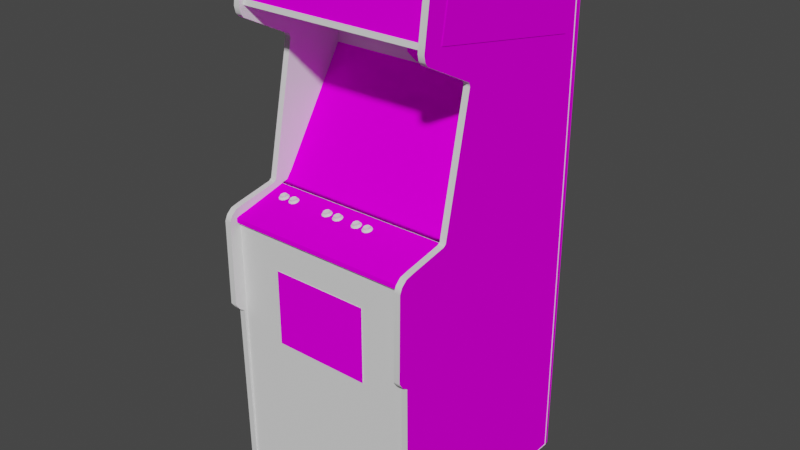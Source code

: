 # Source: wotw.blend  (saved by Blender 2.93.20; exported with 4.5.12 LTS)
import bpy
from mathutils import Matrix  # noqa: F401  (used for matrix-valued properties, if any)

bpy.ops.wm.read_factory_settings(use_empty=True)
scene = bpy.context.scene
scene.name = 'Scene'

# ---- images (referenced by path relative to the original .blend; pixels are not part of the script)
import os
ASSET_DIR = os.environ.get("B2B_ASSET_DIR", "")  # directory of the original .blend (textures are referenced by path, not embedded)
HERE = os.path.dirname(os.path.abspath(__file__))  # packed textures are extracted next to this script under _unpacked/

def load_image(name, relpath, width, height, colorspace="sRGB"):
    """Load a texture the original file referenced (path relative to the .blend, or extracted next to this script)."""
    p = next((c for c in (os.path.join(HERE, relpath), os.path.join(ASSET_DIR, relpath)) if relpath and os.path.exists(c)), "")
    if p:
        img = bpy.data.images.load(p, check_existing=True)
        img.name = name
    else:  # same state as the original file: an image datablock whose file is absent (Cycles renders it pink)
        img = bpy.data.images.new(name, width, height)
        img.source = "FILE"
        img.filepath = "//" + (relpath or name)
    img.colorspace_settings.name = colorspace
    return img
img_01wotwmarqueemap_tiff = load_image('01wotwmarqueemap.TIFF', '01wotwmarqueemap.TIFF', 1024, 1024, 'sRGB')
img_02wotwscreen_tiff = load_image('02wotwscreen.TIFF', '02wotwscreen.TIFF', 1024, 1024, 'sRGB')
img_wotwbezelmap_tiff = load_image('wotwbezelmap.TIFF', 'wotwbezelmap.TIFF', 1024, 1024, 'sRGB')
img_wotwsideartmap_tiff = load_image('wotwsideartmap.TIFF', 'wotwsideartmap.TIFF', 1024, 1024, 'sRGB')
img_wotwcpomap_tiff = load_image('wotwcpomap.TIFF', 'wotwcpomap.TIFF', 1024, 1024, 'sRGB')

# ---- materials (node trees are filled in below, after node groups)
mat_01wotwmarquee = bpy.data.materials.new('01wotwmarquee')
mat_01wotwmarquee.use_transparent_shadow = False
mat_01wotwmarquee.roughness = 0.8807
mat_01wotwmarquee.specular_intensity = 0.0
mat_02wotwscreen = bpy.data.materials.new('02wotwscreen')
mat_02wotwscreen.use_transparent_shadow = False
mat_02wotwscreen.roughness = 0.8807
mat_02wotwscreen.specular_intensity = 0.0
mat_wotwbezel = bpy.data.materials.new('wotwbezel')
mat_wotwbezel.use_transparent_shadow = False
mat_wotwbezel.roughness = 0.8807
mat_wotwbezel.specular_intensity = 0.0
mat_wotwblack = bpy.data.materials.new('wotwblack')
mat_wotwblack.use_transparent_shadow = False
mat_wotwblack.roughness = 0.8807
mat_wotwblack.specular_intensity = 0.0
mat_wotwsideart = bpy.data.materials.new('wotwsideart')
mat_wotwsideart.use_transparent_shadow = False
mat_wotwsideart.roughness = 0.8807
mat_wotwsideart.specular_intensity = 0.0
mat_wotwshinyblack = bpy.data.materials.new('wotwshinyblack')
mat_wotwshinyblack.use_transparent_shadow = False
mat_wotwshinyblack.roughness = 0.8807
mat_wotwshinyblack.specular_intensity = 0.6275
mat_wotwshinywhite = bpy.data.materials.new('wotwshinywhite')
mat_wotwshinywhite.use_transparent_shadow = False
mat_wotwshinywhite.roughness = 0.7615
mat_wotwshinywhite.specular_intensity = 0.6588
mat_wotwcpo = bpy.data.materials.new('wotwcpo')
mat_wotwcpo.use_transparent_shadow = False
mat_wotwcpo.roughness = 0.8807
mat_wotwcpo.specular_intensity = 0.0

# ---- node groups
ng_auto_smooth = bpy.data.node_groups.new('Auto Smooth', 'GeometryNodeTree')
_s = ng_auto_smooth.interface.new_socket(name='Geometry', in_out='OUTPUT', socket_type='NodeSocketGeometry')
_s = ng_auto_smooth.interface.new_socket(name='Geometry', in_out='INPUT', socket_type='NodeSocketGeometry')
_s = ng_auto_smooth.interface.new_socket(name='Angle', in_out='INPUT', socket_type='NodeSocketFloat')
_s.subtype = 'ANGLE'
_s.min_value = 0.0
_s.max_value = 3.142
ng_auto_smooth.is_modifier = True
_N = ng_auto_smooth.nodes; _L = ng_auto_smooth.links
n0 = _N.new('NodeGroupOutput'); n0.name = 'Group Output'; n0.location = (480, -100)
n1 = _N.new('NodeGroupInput'); n1.name = 'Group Input'; n1.location = (-420, -300)
n2 = _N.new('NodeGroupInput'); n2.name = 'Group Input.001'; n2.location = (-60, -100)
n3 = _N.new('GeometryNodeSetShadeSmooth'); n3.name = 'Set Shade Smooth'; n3.location = (120, -100)
n3.domain = 'EDGE'
n4 = _N.new('GeometryNodeSetShadeSmooth'); n4.name = 'Set Shade Smooth.001'; n4.location = (300, -100)
n5 = _N.new('GeometryNodeInputMeshEdgeAngle'); n5.name = 'Edge Angle'; n5.location = (-420, -220)
n6 = _N.new('GeometryNodeInputEdgeSmooth'); n6.name = 'Is Edge Smooth'; n6.location = (-60, -160)
n7 = _N.new('GeometryNodeInputShadeSmooth'); n7.name = 'Is Face Smooth'; n7.location = (-240, -340)
n8 = _N.new('FunctionNodeBooleanMath'); n8.name = 'Boolean Math'; n8.location = (-60, -220)
n9 = _N.new('FunctionNodeCompare'); n9.name = 'Compare'; n9.location = (-240, -180)
n9.operation = 'LESS_EQUAL'
_L.new(n5.outputs[0], n9.inputs[0])
_L.new(n4.outputs[0], n0.inputs[0])
_L.new(n1.outputs[1], n9.inputs[1])
_L.new(n9.outputs[0], n8.inputs[0])
_L.new(n7.outputs[0], n8.inputs[1])
_L.new(n2.outputs[0], n3.inputs[0])
_L.new(n6.outputs[0], n3.inputs[1])
_L.new(n3.outputs[0], n4.inputs[0])
_L.new(n8.outputs[0], n3.inputs[2])
n0.is_active_output = True

# ---- material node trees
mat_01wotwmarquee.use_nodes = True; mat_01wotwmarquee.node_tree.nodes.clear()
_N = mat_01wotwmarquee.node_tree.nodes; _L = mat_01wotwmarquee.node_tree.links
n0 = _N.new('ShaderNodeBsdfPrincipled'); n0.name = 'Principled BSDF'; n0.location = (10, 300)
n0.distribution = 'GGX'
n0.subsurface_method = 'BURLEY'
n0.inputs[2].default_value = 0.8807
n0.inputs[3].default_value = 1.45
n0.inputs[13].default_value = 0.0
n0.inputs[27].default_value = (0.0, 0.0, 0.0, 1.0)
n0.inputs[28].default_value = 1.0
n1 = _N.new('ShaderNodeOutputMaterial'); n1.name = 'Material Output'; n1.location = (300, 300)
n2 = _N.new('ShaderNodeTexImage'); n2.name = 'Image Texture'; n2.location = (-300, 600)
n2.image = img_01wotwmarqueemap_tiff
_L.new(n0.outputs[0], n1.inputs[0])
_L.new(n2.outputs[0], n0.inputs[0])
n1.is_active_output = True
mat_02wotwscreen.use_nodes = True; mat_02wotwscreen.node_tree.nodes.clear()
_N = mat_02wotwscreen.node_tree.nodes; _L = mat_02wotwscreen.node_tree.links
n0 = _N.new('ShaderNodeBsdfPrincipled'); n0.name = 'Principled BSDF'; n0.location = (10, 300)
n0.distribution = 'GGX'
n0.subsurface_method = 'BURLEY'
n0.inputs[2].default_value = 0.8807
n0.inputs[3].default_value = 1.45
n0.inputs[13].default_value = 0.0
n0.inputs[27].default_value = (0.0, 0.0, 0.0, 1.0)
n0.inputs[28].default_value = 1.0
n1 = _N.new('ShaderNodeOutputMaterial'); n1.name = 'Material Output'; n1.location = (300, 300)
n2 = _N.new('ShaderNodeTexImage'); n2.name = 'Image Texture'; n2.location = (-300, 600)
n2.image = img_02wotwscreen_tiff
_L.new(n0.outputs[0], n1.inputs[0])
_L.new(n2.outputs[0], n0.inputs[0])
n1.is_active_output = True
mat_wotwbezel.use_nodes = True; mat_wotwbezel.node_tree.nodes.clear()
_N = mat_wotwbezel.node_tree.nodes; _L = mat_wotwbezel.node_tree.links
n0 = _N.new('ShaderNodeBsdfPrincipled'); n0.name = 'Principled BSDF'; n0.location = (10, 300)
n0.distribution = 'GGX'
n0.subsurface_method = 'BURLEY'
n0.inputs[2].default_value = 0.8807
n0.inputs[3].default_value = 1.45
n0.inputs[13].default_value = 0.0
n0.inputs[27].default_value = (0.0, 0.0, 0.0, 1.0)
n0.inputs[28].default_value = 1.0
n1 = _N.new('ShaderNodeOutputMaterial'); n1.name = 'Material Output'; n1.location = (300, 300)
n2 = _N.new('ShaderNodeTexImage'); n2.name = 'Image Texture'; n2.location = (-300, 600)
n2.image = img_wotwbezelmap_tiff
_L.new(n0.outputs[0], n1.inputs[0])
_L.new(n2.outputs[0], n0.inputs[0])
n1.is_active_output = True
mat_wotwblack.use_nodes = True; mat_wotwblack.node_tree.nodes.clear()
_N = mat_wotwblack.node_tree.nodes; _L = mat_wotwblack.node_tree.links
n0 = _N.new('ShaderNodeBsdfPrincipled'); n0.name = 'Principled BSDF'; n0.location = (10, 300)
n0.distribution = 'GGX'
n0.subsurface_method = 'BURLEY'
n0.inputs[2].default_value = 0.8807
n0.inputs[3].default_value = 1.45
n0.inputs[13].default_value = 0.0
n0.inputs[27].default_value = (0.0, 0.0, 0.0, 1.0)
n0.inputs[28].default_value = 1.0
n1 = _N.new('ShaderNodeOutputMaterial'); n1.name = 'Material Output'; n1.location = (300, 300)
_L.new(n0.outputs[0], n1.inputs[0])
n1.is_active_output = True
mat_wotwsideart.use_nodes = True; mat_wotwsideart.node_tree.nodes.clear()
_N = mat_wotwsideart.node_tree.nodes; _L = mat_wotwsideart.node_tree.links
n0 = _N.new('ShaderNodeBsdfPrincipled'); n0.name = 'Principled BSDF'; n0.location = (10, 300)
n0.distribution = 'GGX'
n0.subsurface_method = 'BURLEY'
n0.inputs[2].default_value = 0.8807
n0.inputs[3].default_value = 1.45
n0.inputs[13].default_value = 0.0
n0.inputs[27].default_value = (0.0, 0.0, 0.0, 1.0)
n0.inputs[28].default_value = 1.0
n1 = _N.new('ShaderNodeOutputMaterial'); n1.name = 'Material Output'; n1.location = (300, 300)
n2 = _N.new('ShaderNodeTexImage'); n2.name = 'Image Texture'; n2.location = (-300, 600)
n2.image = img_wotwsideartmap_tiff
_L.new(n0.outputs[0], n1.inputs[0])
_L.new(n2.outputs[0], n0.inputs[0])
n1.is_active_output = True
mat_wotwshinyblack.use_nodes = True; mat_wotwshinyblack.node_tree.nodes.clear()
_N = mat_wotwshinyblack.node_tree.nodes; _L = mat_wotwshinyblack.node_tree.links
n0 = _N.new('ShaderNodeBsdfPrincipled'); n0.name = 'Principled BSDF'; n0.location = (10, 300)
n0.distribution = 'GGX'
n0.subsurface_method = 'BURLEY'
n0.inputs[2].default_value = 0.8807
n0.inputs[3].default_value = 1.45
n0.inputs[13].default_value = 0.6275
n0.inputs[27].default_value = (0.0, 0.0, 0.0, 1.0)
n0.inputs[28].default_value = 1.0
n1 = _N.new('ShaderNodeOutputMaterial'); n1.name = 'Material Output'; n1.location = (300, 300)
_L.new(n0.outputs[0], n1.inputs[0])
n1.is_active_output = True
mat_wotwshinywhite.use_nodes = True; mat_wotwshinywhite.node_tree.nodes.clear()
_N = mat_wotwshinywhite.node_tree.nodes; _L = mat_wotwshinywhite.node_tree.links
n0 = _N.new('ShaderNodeBsdfPrincipled'); n0.name = 'Principled BSDF'; n0.location = (10, 300)
n0.distribution = 'GGX'
n0.subsurface_method = 'BURLEY'
n0.inputs[2].default_value = 0.7615
n0.inputs[3].default_value = 1.45
n0.inputs[13].default_value = 0.6588
n0.inputs[27].default_value = (0.0, 0.0, 0.0, 1.0)
n0.inputs[28].default_value = 1.0
n1 = _N.new('ShaderNodeOutputMaterial'); n1.name = 'Material Output'; n1.location = (300, 300)
_L.new(n0.outputs[0], n1.inputs[0])
n1.is_active_output = True
mat_wotwcpo.use_nodes = True; mat_wotwcpo.node_tree.nodes.clear()
_N = mat_wotwcpo.node_tree.nodes; _L = mat_wotwcpo.node_tree.links
n0 = _N.new('ShaderNodeBsdfPrincipled'); n0.name = 'Principled BSDF'; n0.location = (10, 300)
n0.distribution = 'GGX'
n0.subsurface_method = 'BURLEY'
n0.inputs[2].default_value = 0.8807
n0.inputs[3].default_value = 1.45
n0.inputs[13].default_value = 0.0
n0.inputs[27].default_value = (0.0, 0.0, 0.0, 1.0)
n0.inputs[28].default_value = 1.0
n1 = _N.new('ShaderNodeOutputMaterial'); n1.name = 'Material Output'; n1.location = (300, 300)
n2 = _N.new('ShaderNodeTexImage'); n2.name = 'Image Texture'; n2.location = (-300, 600)
n2.image = img_wotwcpomap_tiff
_L.new(n0.outputs[0], n1.inputs[0])
_L.new(n2.outputs[0], n0.inputs[0])
n1.is_active_output = True

# ---- world
world_world = bpy.data.worlds.new('World'); scene.world = world_world
world_world.use_nodes = True; world_world.node_tree.nodes.clear()
_N = world_world.node_tree.nodes; _L = world_world.node_tree.links
n0 = _N.new('ShaderNodeOutputWorld'); n0.name = 'World Output'; n0.location = (300, 300)
n1 = _N.new('ShaderNodeBackground'); n1.name = 'Background'; n1.location = (10, 300)
n1.inputs[0].default_value = (0.05088, 0.05088, 0.05088, 1.0)
_L.new(n1.outputs[0], n0.inputs[0])
n0.is_active_output = True
world_world.color = (0.05088, 0.05088, 0.05088)
world_world.use_sun_shadow = False
world_world.sun_shadow_jitter_overblur = 0.0

# ---- meshes
me_wotw = bpy.data.meshes.new('wotw')
me_wotw.from_pydata([(-0.2718, 0.6622, 0.07694), (-0.2718, 0.5125, 0.09668), (0.3467, 0.6622, 0.07694), (0.3467, 0.5125, 0.09668), (0.03559, 0.03932, -0.1254), (0.125, -0.02849, -0.1023), (-0.1458, 0.1518, -0.2148), (-0.05978, 0.1019, -0.1634), (0.2204, 0.09595, -0.1738), (0.1317, 0.1023, -0.163), (0.03522, 0.1641, -0.2058), (-0.05717, 0.03783, -0.1295), (0.1295, 0.1615, -0.2084), (-0.05755, 0.1608, -0.2088), (0.1302, 0.03858, -0.1291), (-0.1458, 0.03522, -0.1399), (-0.1384, -0.02849, -0.1101), (0.2193, 0.1533, -0.2148), (0.2118, 0.2088, -0.261), (0.1235, 0.2148, -0.2595), (0.03597, 0.1053, -0.1578), (0.2137, -0.02737, -0.109), (0.3426, 0.3076, -0.2632), (-0.2688, 0.3076, -0.2632), (-0.2688, -0.04003, -0.04042), (0.3426, -0.04003, -0.04042), (-0.2669, 0.7014, 0.02441), (-0.2669, 0.3791, -0.06389), (-0.2669, -1.045, -0.5717), (0.3418, 0.3791, -0.06389), (0.2372, 0.2416, -0.2274), (0.3497, 0.2927, -0.2587), (0.1246, 0.2927, -0.2591), (0.3418, 0.5747, -0.5717), (0.3649, -1.044, -0.5568), (-0.2755, -1.044, -0.5568), (-0.2755, 0.5725, -0.5479), (-0.2669, -0.04302, 0.01919), (0.3418, 0.3657, -0.06724), (0.3459, 0.1708, -0.1827), (0.3538, -1.04, 0.1652), (0.3538, -0.1052, 0.1686), (-0.1637, 0.2413, -0.2278), (-0.28, 0.2919, -0.2599), (-0.2759, 0.169, -0.1831), (0.3418, -0.4178, 0.176), (-0.2755, -0.1052, 0.1686), (0.3649, 0.5725, -0.5479), (-0.2755, 0.6749, 0.06055), (0.3418, 0.5214, 0.1138), (0.3418, 0.6831, 0.08476), (-0.2669, 0.6831, 0.08476), (-0.2755, 0.4979, 0.1019), (-0.2755, 0.4428, -0.2718), (-0.2755, -1.04, 0.1652), (0.3538, 0.6749, 0.06055), (-0.2766, 0.1123, -0.1477), (-0.1637, 0.1123, -0.1473), (-0.1637, -0.01135, -0.0706), (-0.2807, -0.04898, -0.04713), (-0.05531, -0.06537, -0.03632), (0.03522, -0.06649, -0.0352), (0.0341, 0.2923, -0.2595), (-0.05419, 0.2923, -0.2595), (0.3418, -0.1127, 0.2058), (-0.2669, -0.04972, 0.02813), (-0.2755, 0.2942, -0.2621), (0.3538, 0.2942, -0.2621), (0.2372, 0.1131, -0.147), (0.03559, -0.02923, -0.1004), (0.03522, -0.01582, -0.06687), (0.2372, 0.1772, -0.1868), (0.03448, 0.2409, -0.2271), (0.03522, 0.2159, -0.2584), (-0.1473, 0.09521, -0.1742), (-0.05159, -0.02923, -0.103), (-0.06313, -0.01433, -0.06799), (0.3538, 0.4428, -0.2718), (-0.2669, 0.5896, -0.5609), (-0.06313, 0.2409, -0.2274), (-0.1637, 0.1757, -0.1872), (0.128, -0.06537, -0.03595), (0.3512, -0.04823, -0.04601), (-0.2721, -0.1157, 0.1485), (0.3433, -0.1157, 0.1485), (0.3433, -0.122, 0.1798), (-0.1637, 0.04975, -0.1086), (-0.1216, -0.2327, 0.1693), (0.1965, -0.2327, 0.1693), (0.1965, -0.2327, 0.1347), (0.1965, -0.4763, 0.1347), (-0.1216, -0.4763, 0.1347), (-0.2721, -0.07357, 0.002798), (0.3433, -0.07357, 0.002798), (0.3433, -0.06202, -0.006144), (-0.2669, -0.4055, 0.1939), (-0.2721, -0.06202, -0.006144), (0.3538, 0.6611, 0.08029), (-0.2755, 0.6589, 0.06241), (0.3538, 0.5117, 0.08215), (-0.2755, 0.6611, 0.08029), (0.3538, 0.6772, 0.07806), (0.2372, 0.05087, -0.1082), (0.22, 0.03634, -0.1391), (-0.2721, -0.0717, -0.05569), (0.3433, -0.0717, -0.05569), (-0.2755, 0.5117, 0.08215), (-0.1216, -0.2327, 0.1347), (0.1965, -0.4763, 0.1693), (-0.2759, 0.05609, -0.1127), (0.3463, 0.05758, -0.112), (-0.1384, 0.2059, -0.261), (0.3538, 0.6589, 0.06241), (-0.2755, 0.6772, 0.07806), (0.3538, 0.5143, 0.09966), (-0.2755, 0.5143, 0.09966), (0.3538, 0.4979, 0.1019), (0.3433, -0.0989, 0.1485), (-0.2721, -0.0989, 0.1485), (0.1358, -0.0147, -0.06762), (0.3418, -0.385, 0.2077), (-0.2669, -0.385, 0.2077), (0.3418, -0.09443, 0.1973), (-0.2669, -0.09443, 0.1973), (0.3467, 0.1135, -0.147), (0.3418, 0.4637, 0.1041), (-0.2669, 0.4637, 0.1041), (0.1343, 0.2413, -0.2271), (-0.05196, 0.2133, -0.2591), (0.2372, -0.01097, -0.06948), (0.3418, -0.07282, 0.1529), (-0.2669, -0.07282, 0.1529), (0.362, 0.3657, -0.06724), (-0.287, -0.04302, 0.01919), (0.362, 0.5896, -0.5609), (0.362, 0.7014, 0.02441), (-0.287, -0.4178, 0.176), (-0.287, -0.4178, -0.5717), (-0.287, -1.045, 0.1697), (0.362, 0.3791, -0.06389), (-0.287, 0.5214, 0.1138), (0.362, -0.04972, 0.02813), (0.3638, 0.5013, 0.05272), (0.3638, 0.4003, -0.5017), (0.3638, 0.5337, -0.5259), (0.3638, 0.6347, 0.0285), (0.04901, 0.3325, -0.2643), (0.08328, 0.3333, -0.2643), (0.08105, 0.4156, -0.2662), (0.04789, 0.416, -0.2662), (0.04677, 0.4368, -0.2681), (0.04938, 0.3109, -0.2625), (0.362, -0.07282, 0.1529), (0.362, -0.385, 0.2077), (-0.287, -0.385, 0.2077), (-0.287, 0.476, 0.1131), (0.02889, 0.4365, -0.2681), (0.02963, 0.4156, -0.2662), (0.0315, 0.3109, -0.2621), (0.362, 0.6608, 0.09519), (-0.287, -0.4055, 0.1939), (-0.287, 0.4637, 0.1041), (0.362, 0.4637, 0.1041), (-0.287, -0.07915, 0.1801), (-0.287, 0.495, 0.1172), (0.362, 0.495, 0.1172), (0.03112, 0.3322, -0.2643), (-0.002779, 0.3318, -0.2643), (-0.004642, 0.4141, -0.2662), (0.362, 0.5747, -0.5717), (0.3418, 0.5896, -0.5609), (-0.2669, 0.5747, -0.5717), (-0.287, 0.5747, -0.5717), (-0.287, 0.5896, -0.5609), (-0.287, 0.7014, 0.02441), (0.3418, 0.7014, 0.02441), (-0.287, -0.1127, 0.2058), (0.362, -0.4178, 0.176), (0.362, -0.1127, 0.2058), (-0.2669, -0.1127, 0.2058), (-0.287, -0.04972, 0.02813), (-0.287, -0.07282, 0.1529), (0.362, 0.5214, 0.1138), (-0.287, 0.6608, 0.09519), (-0.2669, 0.5214, 0.1138), (0.3418, 0.6988, 0.06539), (0.3418, 0.6608, 0.09519), (-0.2669, 0.6988, 0.06539), (-0.2669, 0.6608, 0.09519), (0.3418, -0.04302, 0.01919), (-0.2669, 0.3657, -0.06724), (-0.287, 0.3657, -0.06724), (-0.287, 0.3791, -0.06389), (0.3418, -0.04972, 0.02813), (0.362, -0.04302, 0.01919), (-0.2669, -0.4178, 0.176), (0.362, -0.4055, 0.1939), (0.3418, -0.4055, 0.1939), (0.362, -0.4178, -0.5717), (0.3418, -1.045, -0.5717), (0.362, -1.045, 0.1697), (-0.287, 0.6988, 0.06539), (-0.287, 0.6831, 0.08476), (0.362, 0.6831, 0.08476), (0.362, 0.6988, 0.06539), (0.362, -0.09443, 0.1973), (0.362, -0.07915, 0.1801), (-0.287, -0.09443, 0.1973), (-0.2669, 0.476, 0.1131), (0.3418, 0.476, 0.1131), (0.362, 0.476, 0.1131), (-0.2669, -0.07915, 0.1801), (0.3418, -0.07915, 0.1801), (-0.2669, -1.045, 0.1697), (0.3418, -1.045, 0.1697), (0.3418, 0.495, 0.1172), (-0.2669, 0.495, 0.1172), (0.362, -1.045, -0.5717), (-0.287, -1.045, -0.5717), (0.1109, -0.06909, 0.04527), (0.07099, -0.06909, 0.04527), (-0.2092, -0.06909, 0.04527), (0.0009463, -0.06909, 0.04527), (-0.03929, -0.06909, 0.04527), (-0.1701, -0.06909, 0.04527), (-0.01209, -0.07021, 0.03521), (-0.01507, -0.07245, 0.04453), (-0.01284, -0.06947, 0.04527), (0.1, -0.06537, 0.04639), (0.1019, -0.06649, 0.05272), (0.1217, -0.06537, 0.04639), (-0.03072, -0.06649, 0.05272), (0.07993, -0.06649, 0.05272), (-0.22, -0.06537, 0.04639), (0.01212, -0.0676, 0.03745), (0.01473, -0.06947, 0.04527), (0.01734, -0.07245, 0.04453), (-0.003152, -0.06649, 0.0326), (-0.2006, -0.06388, 0.04005), (-0.05047, -0.07133, 0.05309), (-0.05308, -0.06947, 0.04527), (-0.05568, -0.07245, 0.04453), (-0.05047, -0.0676, 0.03745), (-0.04339, -0.06649, 0.0326), (-0.04451, -0.06909, 0.02962), (-0.0229, -0.07245, 0.04453), (-0.02625, -0.07021, 0.03521), (-0.02811, -0.0676, 0.03745), (-0.002034, -0.07133, 0.05533), (0.004299, -0.0676, 0.05645), (-0.01023, -0.07133, 0.05309), (-0.02811, -0.07133, 0.05309), (-0.03519, -0.07245, 0.05831), (-0.03445, -0.07617, 0.0598), (-0.0527, -0.07468, 0.05384), (-0.04451, -0.07617, 0.0598), (-0.04339, -0.07245, 0.05831), (-0.003897, -0.06909, 0.02962), (0.08738, -0.07245, 0.04453), (0.0844, -0.07021, 0.03521), (0.08217, -0.0676, 0.03745), (0.06689, -0.06649, 0.0326), (0.0762, -0.06909, 0.02962), (-0.2144, -0.07617, 0.0598), (-0.2043, -0.07617, 0.0598), (-0.2051, -0.07245, 0.05831), (0.06689, -0.07245, 0.05831), (0.06018, -0.07133, 0.05309), (0.05795, -0.07468, 0.05384), (0.05795, -0.07021, 0.03521), (0.05497, -0.07245, 0.04453), (0.0572, -0.06947, 0.04527), (0.1157, -0.06909, 0.02962), (0.1056, -0.06909, 0.02962), (0.1064, -0.06649, 0.0326), (0.122, -0.0676, 0.03745), (0.1239, -0.07021, 0.03521), (-0.1734, -0.06686, 0.03558), (-0.1566, -0.07021, 0.03521), (-0.1648, -0.06909, 0.02962), (-0.1656, -0.06649, 0.0326), (-0.1563, -0.06947, 0.04527), (-0.1589, -0.07133, 0.05309), (-0.1566, -0.07468, 0.05384), (-0.1749, -0.07617, 0.0598), (-0.1648, -0.07617, 0.0598), (-0.1656, -0.07245, 0.05831), (-0.198, -0.0676, 0.03745), (-0.1961, -0.07021, 0.03521), (0.01436, -0.07468, 0.05384), (0.01212, -0.07133, 0.05309), (0.005417, -0.07245, 0.05831), (0.006162, -0.07617, 0.0598), (-0.1742, -0.07245, 0.05831), (-0.1812, -0.07133, 0.05309), (-0.1838, -0.06947, 0.04527), (-0.1865, -0.07245, 0.04453), (-0.0527, -0.07021, 0.03521), (-0.02551, -0.06947, 0.04527), (-0.02625, -0.07468, 0.05384), (0.08515, -0.06947, 0.04527), (0.0762, -0.07617, 0.0598), (0.0844, -0.07468, 0.05384), (0.08217, -0.07133, 0.05309), (-0.2204, -0.07133, 0.05309), (-0.223, -0.06947, 0.04527), (-0.2256, -0.07245, 0.04453), (-0.2144, -0.06909, 0.02962), (-0.2226, -0.07021, 0.03521), (-0.2204, -0.0676, 0.03745), (-0.2137, -0.07245, 0.05831), (-0.2226, -0.07468, 0.05384), (0.07546, -0.07245, 0.05831), (0.06614, -0.07617, 0.0598), (0.09744, -0.07468, 0.05384), (0.1056, -0.07617, 0.0598), (0.1064, -0.07245, 0.05831), (0.09968, -0.07133, 0.05309), (0.09707, -0.06947, 0.04527), (0.09446, -0.07245, 0.04453), (0.1157, -0.07617, 0.0598), (0.1239, -0.07468, 0.05384), (0.122, -0.07133, 0.05309), (0.115, -0.07245, 0.05831), (0.1272, -0.07245, 0.04453), (0.1246, -0.06947, 0.04527), (-0.1831, -0.07021, 0.03521), (-0.1812, -0.0676, 0.03745), (-0.1742, -0.06649, 0.0326), (-0.1749, -0.06909, 0.02962), (0.09744, -0.07021, 0.03521), (0.09968, -0.0676, 0.03745), (-0.01209, -0.07468, 0.05384), (-0.003897, -0.07617, 0.0598), (-0.003152, -0.07245, 0.05831), (-0.1589, -0.0676, 0.03745), (-0.1537, -0.07245, 0.04453), (0.01436, -0.07021, 0.03521), (0.006162, -0.06909, 0.02962), (0.005417, -0.06649, 0.0326), (-0.1954, -0.06947, 0.04527), (-0.198, -0.07133, 0.05309), (-0.1961, -0.07468, 0.05384), (-0.1928, -0.07245, 0.04453), (0.06018, -0.0676, 0.03745), (0.06614, -0.06909, 0.02962), (-0.03594, -0.0676, 0.05645), (-0.03594, -0.07133, 0.05533), (-0.01023, -0.0676, 0.03745), (-0.007623, -0.06388, 0.04005), (-0.002407, -0.06276, 0.03633), (-0.002034, -0.06686, 0.03558), (-0.04786, -0.06388, 0.04005), (-0.03519, -0.06649, 0.0326), (0.06242, -0.06388, 0.04005), (0.06801, -0.0676, 0.05645), (0.06242, -0.06649, 0.05272), (0.06056, -0.06909, 0.04527), (0.009888, -0.06388, 0.04005), (0.01175, -0.06537, 0.04639), (-0.04786, -0.07058, 0.0516), (-0.04264, -0.06686, 0.03558), (-0.1611, -0.07058, 0.0516), (-0.1593, -0.06909, 0.04527), (-0.1593, -0.06537, 0.04639), (-0.2137, -0.06649, 0.0326), (-0.2043, -0.06909, 0.02962), (-0.1786, -0.06649, 0.05272), (-0.1809, -0.06537, 0.04639), (-0.1786, -0.0676, 0.03931), (-0.2181, -0.0676, 0.03931), (0.07434, -0.07133, 0.05533), (0.07993, -0.07058, 0.0516), (0.1142, -0.0676, 0.05645), (0.1075, -0.07133, 0.05533), (0.1, -0.06909, 0.04527), (0.1019, -0.07058, 0.0516), (0.1194, -0.06649, 0.05272), (0.1194, -0.07058, 0.0516), (-0.2058, -0.0676, 0.05645), (-0.2125, -0.07133, 0.05533), (-0.2181, -0.07058, 0.0516), (-0.009486, -0.06909, 0.04527), (-0.007623, -0.07058, 0.0516), (-0.007623, -0.06649, 0.05272), (-0.03072, -0.07058, 0.0516), (-0.1984, -0.06537, 0.04639), (-0.2006, -0.06649, 0.05272), (-0.2006, -0.07058, 0.0516), (0.1019, -0.0676, 0.03931), (0.06801, -0.07133, 0.05533), (0.1075, -0.06276, 0.03633), (0.1019, -0.06388, 0.04005), (0.1142, -0.06276, 0.03633), (-0.2125, -0.06276, 0.03633), (-0.2181, -0.06388, 0.04005), (-0.1734, -0.06276, 0.03633), (-0.1667, -0.06276, 0.03633), (-0.1831, -0.07468, 0.05384), (0.1194, -0.06388, 0.04005), (-0.04264, -0.06276, 0.03633), (-0.03445, -0.06909, 0.02962), (-0.009486, -0.06537, 0.04639), (-0.04264, -0.0676, 0.05645), (0.08179, -0.06537, 0.04639), (0.07993, -0.06388, 0.04005), (-0.02849, -0.06537, 0.04639), (-0.03072, -0.06388, 0.04005), (-0.1611, -0.06388, 0.04005), (0.1142, -0.06686, 0.03558), (-0.03594, -0.06686, 0.03558), (-0.03072, -0.0676, 0.03931), (0.07993, -0.0676, 0.03931), (0.07434, -0.06276, 0.03633), (-0.2058, -0.06686, 0.03558), (-0.1667, -0.06686, 0.03558), (0.06056, -0.06537, 0.04639), (0.009888, -0.06649, 0.05272), (-0.1667, -0.0676, 0.05645), (-0.1611, -0.06649, 0.05272), (-0.2181, -0.06649, 0.05272), (-0.2125, -0.0676, 0.05645), (-0.1786, -0.06388, 0.04005), (0.1075, -0.0676, 0.05645), (-0.0501, -0.06537, 0.04639), (-0.04786, -0.06649, 0.05272), (-0.002034, -0.0676, 0.05645), (0.07434, -0.0676, 0.05645), (-0.1734, -0.0676, 0.05645), (-0.2058, -0.06276, 0.03633), (-0.03594, -0.06276, 0.03633), (0.06764, -0.06276, 0.03633), (0.004299, -0.06276, 0.03633), (0.004299, -0.06686, 0.03558), (-0.22, -0.06909, 0.04527), (0.06242, -0.07058, 0.0516), (-0.1809, -0.06909, 0.04527), (0.1194, -0.0676, 0.03931), (0.009888, -0.07058, 0.0516), (0.004299, -0.07133, 0.05533), (0.06242, -0.0676, 0.03931), (0.06801, -0.06686, 0.03558), (0.07546, -0.06649, 0.0326), (0.1075, -0.06686, 0.03558), (-0.1984, -0.06909, 0.04527), (-0.2006, -0.0676, 0.03931), (0.1142, -0.07133, 0.05533), (-0.0501, -0.06909, 0.04527), (-0.04786, -0.0676, 0.03931), (-0.2125, -0.06686, 0.03558), (-0.2051, -0.06649, 0.0326), (-0.007623, -0.0676, 0.03931), (0.01175, -0.06909, 0.04527), (0.009888, -0.0676, 0.03931), (-0.1611, -0.0676, 0.03931), (-0.02849, -0.06909, 0.04527), (0.08179, -0.06909, 0.04527), (0.1217, -0.06909, 0.04527), (0.115, -0.06649, 0.0326), (-0.2058, -0.07133, 0.05533), (-0.1667, -0.07133, 0.05533), (-0.1734, -0.07133, 0.05533), (0.07434, -0.06686, 0.03558), (-0.04264, -0.07133, 0.05533), (-0.1786, -0.07058, 0.0516), (-0.1216, -0.4763, 0.1693), (0.3433, -0.1, 0.15), (0.3433, -0.06276, -0.005771), (-0.2703, -0.06276, -0.005771), (-0.2703, -0.1, 0.15), (-0.2721, -0.1056, 0.1772), (0.3433, -0.1056, 0.1772), (-0.2721, -0.0568, -0.02663), (0.3433, -0.0568, -0.02663), (0.3433, -0.03929, -0.0393), (-0.2721, -0.03929, -0.0393), (-0.2721, -0.122, 0.1798), (0.3433, -0.1082, 0.1798), (-0.2721, -0.1082, 0.1798), (-0.2721, -0.05755, -0.0244), (0.3433, -0.05755, -0.0244)], [], [(36, 47, 34, 35), (8, 17, 12, 9), (4, 69, 5, 14), (233, 395, 370, 434), (11, 75, 69, 4), (20, 10, 13, 7), (128, 13, 10, 73), (387, 379, 459, 388), (13, 128, 111, 6), (244, 297, 242, 243), (419, 418, 460, 362), (238, 386, 444, 445), (12, 19, 73, 10), (19, 12, 17, 18), (20, 4, 14, 9), (103, 102, 68, 8), (72, 79, 128, 73), (212, 206, 152, 130), (26, 27, 28), (175, 199, 29), (30, 31, 32), (175, 33, 199), (26, 28, 171), (159, 186, 49, 182), (190, 37, 28), (199, 189, 38), (446, 374, 316, 323), (183, 140, 184, 188), (31, 30, 71, 39), (195, 213, 28), (199, 214, 45), (37, 195, 28), (199, 45, 189), (175, 49, 50), (26, 51, 184), (99, 106, 115, 114), (47, 36, 48, 55), (157, 168, 167, 166), (433, 351, 350, 432), (58, 59, 60), (21, 129, 102, 103), (124, 68, 102, 110), (68, 71, 17, 8), (76, 60, 61, 70), (26, 184, 27), (175, 29, 49), (79, 63, 43), (45, 64, 193), (65, 179, 195), (208, 216, 164, 155), (62, 72, 127, 32), (21, 103, 14, 5), (70, 119, 5, 69), (436, 464, 367, 368), (75, 11, 15, 16), (175, 170, 33), (26, 171, 78), (119, 81, 82), (24, 25, 22, 23), (71, 30, 18, 17), (41, 46, 54, 40), (53, 77, 116, 52), (391, 393, 409, 443), (165, 215, 209, 210), (400, 430, 410, 361), (52, 116, 114, 115), (179, 95, 195), (45, 197, 64), (113, 101, 55, 48), (125, 162, 210, 209), (86, 58, 16, 15), (105, 94, 96, 104), (63, 79, 72, 62), (65, 211, 179), (64, 212, 193), (226, 332, 250, 227), (255, 253, 252, 256), (385, 347, 252, 251), (344, 271, 357, 440), (175, 50, 185), (26, 187, 51), (141, 193, 130, 152), (29, 209, 49), (184, 208, 27), (199, 217, 200, 214), (474, 475, 472, 473), (172, 173, 78, 171), (111, 42, 80, 6), (19, 127, 72, 73), (6, 74, 7, 13), (351, 451, 349, 350), (197, 120, 64), (179, 121, 95), (64, 122, 212), (211, 123, 179), (434, 370, 309, 305), (51, 188, 184), (49, 186, 50), (29, 125, 209), (208, 126, 27), (32, 127, 30), (199, 38, 29), (27, 190, 28), (70, 69, 75, 76), (43, 42, 79), (37, 65, 195), (45, 193, 189), (82, 129, 119), (60, 76, 58), (430, 407, 411, 410), (109, 86, 57, 56), (212, 130, 193), (65, 131, 211), (465, 87, 107, 91), (209, 215, 49), (184, 216, 208), (169, 132, 194), (133, 191, 172), (174, 173, 172), (169, 134, 135), (136, 172, 137), (177, 198, 169), (40, 54, 35, 34), (136, 137, 218, 138), (136, 133, 172), (177, 169, 194), (169, 135, 139), (192, 174, 172), (192, 140, 174), (135, 182, 139), (177, 141, 205), (136, 207, 180), (166, 146, 149, 157), (157, 149, 150, 156), (150, 149, 148), (147, 146, 151), (140, 202, 174), (135, 203, 182), (141, 152, 205), (207, 181, 180), (177, 205, 153), (136, 154, 207), (192, 155, 140), (182, 210, 139), (146, 166, 158, 151), (10, 20, 9, 12), (203, 159, 182), (140, 183, 202), (202, 201, 174), (135, 204, 203), (169, 139, 132), (191, 192, 172), (154, 176, 207), (205, 178, 153), (177, 153, 196), (136, 160, 154), (177, 194, 141), (136, 180, 133), (192, 161, 155), (210, 162, 139), (207, 163, 181), (152, 206, 205), (155, 164, 140), (182, 165, 210), (158, 166, 167), (148, 149, 146, 147), (168, 157, 156), (217, 198, 177, 200), (100, 97, 101, 113), (88, 108, 90, 89), (199, 33, 169), (172, 171, 28), (191, 133, 37, 190), (89, 107, 87, 88), (45, 177, 196, 197), (178, 64, 120, 153), (138, 213, 195, 136), (161, 192, 27, 126), (203, 50, 186, 159), (249, 426, 248, 439), (206, 212, 122, 205), (215, 165, 182, 49), (153, 120, 197, 196), (65, 37, 133, 180), (85, 476, 83, 84), (374, 446, 373, 423), (189, 194, 132, 38), (418, 428, 461, 460), (160, 136, 195, 95), (137, 172, 28), (131, 65, 180, 181), (199, 169, 198), (468, 469, 466, 467), (29, 139, 162, 125), (96, 94, 480, 479), (179, 123, 207, 176), (95, 121, 154, 160), (190, 27, 192, 191), (28, 213, 138, 218), (476, 85, 477, 478), (187, 26, 174, 201), (477, 471, 470, 478), (83, 118, 117, 84), (193, 141, 194, 189), (380, 459, 379, 421), (45, 214, 200, 177), (121, 179, 176, 154), (93, 94, 96, 92), (51, 187, 201, 202), (204, 185, 50, 203), (181, 163, 211, 131), (97, 100, 98, 112), (3, 2, 0, 1), (216, 184, 140, 164), (123, 211, 163, 207), (170, 134, 169, 33), (217, 199, 198), (218, 137, 28), (423, 373, 219), (356, 355, 220), (421, 379, 221), (426, 249, 222), (425, 403, 223), (428, 418, 224), (402, 384, 222), (110, 102, 129, 82), (368, 367, 224), (228, 229, 219), (219, 377, 230), (346, 231, 223), (427, 232, 220), (233, 420, 221), (240, 242, 297, 241), (279, 329, 328, 280), (224, 364, 408), (6, 80, 57, 74), (80, 44, 56, 57), (68, 124, 39, 71), (283, 336, 281, 282), (286, 293, 284, 285), (343, 288, 287, 340), (275, 325, 324, 276), (139, 29, 38, 132), (227, 348, 225, 226), (264, 342, 341, 265), (322, 323, 320, 321), (271, 344, 269, 270), (274, 458, 272, 273), (221, 387, 386), (333, 292, 291, 334), (285, 283, 282, 286), (353, 243, 361, 410), (276, 272, 458, 275), (257, 225, 348, 237), (352, 400, 361, 448), (259, 262, 442, 260), (235, 290, 289, 236), (265, 310, 263, 264), (246, 401, 353, 247), (319, 314, 317, 318), (316, 317, 314, 315), (342, 343, 340, 341), (336, 278, 335, 281), (292, 289, 290, 291), (241, 254, 239, 240), (280, 335, 278, 279), (457, 378, 322, 325), (308, 306, 305, 309), (334, 250, 332, 333), (313, 301, 312, 266), (247, 298, 245, 246), (299, 245, 298, 251), (302, 258, 300, 303), (288, 366, 450, 287), (59, 58, 86, 109), (311, 263, 310, 304), (293, 294, 398, 284), (273, 330, 331, 274), (260, 300, 258, 259), (377, 373, 446, 378), (441, 440, 354, 431), (400, 352, 223), (256, 239, 254, 255), (431, 354, 220), (339, 234, 337, 338), (350, 349, 222), (232, 427, 371, 372), (452, 453, 358, 359), (74, 15, 11, 7), (4, 20, 7, 11), (406, 231, 385, 455), (445, 414, 429, 238), (384, 402, 382, 383), (144, 145, 142, 143), (262, 345, 261, 442), (425, 424, 447, 360), (356, 416, 357, 435), (363, 454, 408, 364), (426, 384, 383, 248), (346, 403, 463, 347), (404, 232, 372, 456), (388, 444, 386, 387), (155, 161, 126, 208), (359, 417, 438, 452), (399, 230, 457, 437), (364, 419, 362, 363), (449, 370, 395, 394), (391, 392, 219), (219, 399, 393), (394, 395, 221), (221, 238, 429), (396, 422, 224), (224, 408, 397), (253, 299, 251, 252), (277, 369, 422, 396), (228, 392, 389, 375), (428, 367, 464, 461), (222, 359, 358), (222, 358, 432), (220, 404, 405), (220, 405, 413), (223, 406, 407), (223, 407, 430), (315, 320, 323, 316), (295, 327, 326, 296), (402, 349, 451, 382), (318, 331, 330, 319), (366, 307, 365, 450), (424, 352, 448, 447), (309, 365, 307, 308), (360, 463, 403, 425), (423, 229, 376, 374), (236, 337, 234, 235), (456, 412, 405, 404), (321, 324, 325, 322), (81, 119, 70, 61), (270, 268, 267, 271), (434, 381, 420, 233), (329, 326, 327, 328), (306, 311, 304, 305), (347, 385, 231, 346), (229, 228, 375, 376), (455, 411, 407, 406), (296, 398, 294, 295), (378, 457, 230, 377), (421, 420, 381, 380), (303, 312, 301, 302), (435, 390, 355, 356), (416, 354, 440, 357), (413, 405, 412, 462), (256, 252, 347, 463), (427, 355, 390, 371), (338, 257, 237, 339), (67, 77, 53, 66), (268, 313, 266, 267), (417, 249, 439, 438), (368, 422, 369, 436), (57, 86, 15, 74), (392, 391, 443, 389), (205, 122, 64, 178), (188, 51, 202, 183), (437, 409, 393, 399), (9, 14, 103, 8), (397, 408, 454, 415), (396, 397, 415, 277), (474, 105, 104, 475), (432, 358, 453, 433), (354, 416, 220), (352, 424, 223), (249, 417, 222), (418, 419, 224), (221, 386, 238), (403, 346, 223), (392, 228, 219), (373, 377, 219), (395, 233, 221), (416, 356, 220), (420, 421, 221), (422, 368, 224), (229, 423, 219), (424, 425, 223), (384, 426, 222), (355, 427, 220), (349, 402, 222), (367, 428, 224), (219, 230, 399), (379, 387, 221), (222, 417, 359), (220, 232, 404), (223, 231, 406), (224, 419, 364), (221, 429, 394), (223, 430, 400), (224, 397, 396), (220, 413, 431), (219, 393, 391), (222, 432, 350), (431, 413, 462, 441), (439, 248, 334, 291), (44, 80, 42, 43), (443, 409, 458, 274), (286, 282, 362, 460), (363, 362, 282, 281), (304, 310, 380, 381), (456, 372, 303, 300), (275, 458, 409, 437), (79, 42, 111, 128), (242, 240, 447, 448), (372, 371, 312, 303), (371, 390, 266, 312), (274, 331, 389, 443), (119, 129, 21, 5), (345, 269, 344, 261), (448, 361, 243, 242), (449, 414, 450, 365), (370, 449, 365, 309), (455, 385, 251, 298), (298, 247, 411, 455), (267, 266, 390, 435), (441, 462, 442, 261), (260, 442, 462, 412), (300, 260, 412, 456), (436, 369, 327, 295), (287, 450, 414, 445), (291, 290, 438, 439), (250, 334, 248, 383), (369, 277, 328, 327), (376, 375, 318, 317), (375, 389, 331, 318), (452, 438, 290, 235), (383, 382, 227, 250), (451, 351, 237, 348), (435, 357, 271, 267), (18, 30, 127, 19), (459, 380, 310, 265), (437, 457, 325, 275), (410, 411, 247, 353), (382, 451, 348, 227), (240, 239, 360, 447), (16, 58, 76, 75), (261, 344, 440, 441), (374, 376, 317, 316), (415, 454, 335, 280), (280, 328, 277, 415), (463, 360, 239, 256), (293, 286, 460, 461), (464, 436, 295, 294), (433, 453, 234, 339), (323, 322, 378, 446), (339, 237, 351, 433), (265, 341, 388, 459), (381, 434, 305, 304), (235, 234, 453, 452), (243, 353, 401, 244), (461, 464, 294, 293), (454, 363, 281, 335), (444, 388, 341, 340), (340, 287, 445, 444), (94, 93, 92, 96), (480, 473, 472, 479), (185, 204, 135, 175), (117, 118, 470, 471), (394, 429, 414, 449), (26, 78, 173, 174), (91, 90, 108, 465), (88, 87, 465, 108), (134, 170, 175, 135)])
me_wotw.polygons.foreach_set('use_smooth', [True] * 467)
me_wotw.polygons.foreach_set('material_index', [3, 1, 1, 6, 1, 1, 1, 6, 1, 6, 6, 6, 1, 1, 1, 3, 3, 5, 3, 3, 3, 3, 3, 5, 3, 3, 6, 5, 3, 3, 3, 3, 3, 3, 3, 3, 3, 4, 6, 3, 3, 3, 3, 3, 3, 3, 3, 3, 3, 5, 3, 1, 3, 6, 1, 3, 3, 3, 2, 3, 3, 3, 6, 5, 6, 3, 3, 3, 3, 5, 3, 3, 3, 3, 3, 6, 6, 6, 6, 3, 3, 5, 3, 3, 5, 7, 5, 3, 3, 1, 6, 3, 3, 3, 3, 6, 3, 3, 3, 3, 3, 3, 3, 3, 3, 3, 3, 3, 3, 6, 3, 3, 3, 3, 3, 3, 4, 4, 4, 4, 4, 4, 3, 4, 4, 4, 4, 4, 4, 4, 4, 4, 4, 4, 4, 4, 4, 4, 4, 4, 4, 4, 4, 4, 4, 1, 4, 4, 4, 4, 4, 4, 4, 4, 4, 4, 4, 4, 4, 4, 4, 4, 4, 4, 4, 4, 4, 4, 3, 3, 5, 5, 5, 3, 5, 5, 5, 5, 5, 6, 5, 5, 5, 5, 3, 6, 5, 6, 5, 5, 5, 5, 7, 5, 7, 5, 5, 5, 5, 7, 5, 7, 3, 5, 6, 5, 5, 3, 5, 5, 5, 3, 0, 5, 5, 5, 5, 5, 6, 6, 6, 6, 6, 6, 6, 3, 6, 6, 6, 6, 6, 6, 6, 6, 6, 3, 3, 3, 6, 6, 6, 6, 5, 6, 6, 6, 6, 6, 6, 6, 6, 6, 6, 6, 6, 6, 6, 6, 6, 6, 6, 6, 6, 6, 6, 6, 6, 6, 6, 6, 6, 6, 6, 6, 3, 6, 6, 6, 6, 6, 6, 6, 6, 6, 6, 6, 6, 6, 1, 1, 6, 6, 6, 4, 6, 6, 6, 6, 6, 6, 6, 6, 5, 6, 6, 6, 6, 6, 6, 6, 6, 6, 6, 6, 6, 6, 6, 6, 6, 6, 6, 6, 6, 6, 6, 6, 6, 6, 6, 6, 6, 6, 6, 6, 6, 3, 6, 6, 6, 6, 6, 6, 6, 6, 6, 6, 6, 6, 6, 6, 6, 6, 6, 3, 6, 6, 6, 3, 6, 5, 5, 6, 1, 6, 6, 3, 6, 6, 6, 6, 6, 6, 6, 6, 6, 6, 6, 6, 6, 6, 6, 6, 6, 6, 6, 6, 6, 6, 6, 6, 6, 6, 6, 6, 6, 6, 6, 6, 6, 3, 6, 6, 6, 6, 6, 6, 3, 6, 6, 6, 6, 3, 6, 6, 6, 6, 6, 6, 6, 6, 6, 6, 6, 6, 6, 6, 6, 6, 6, 6, 6, 6, 6, 3, 6, 6, 6, 6, 6, 3, 6, 6, 6, 6, 6, 6, 6, 6, 6, 6, 6, 6, 6, 6, 6, 6, 6, 6, 3, 7, 5, 7, 6, 5, 3, 7, 5])
_uv = me_wotw.uv_layers.new(name='UVMap')
_uv.uv.foreach_set('vector', [0.000447, 5.909, 0.9996, 5.909, 0.9996, -4.465, 0.000447, -4.465, 0.9493, 0.5, 0.9493, 0.7261, 0.7261, 0.7261, 0.7261, 0.5, 0.5, 0.2767, 0.5, 0.05068, 0.7261, 0.05068, 0.7261, 0.2767, 0.2488, 0.9996, 0.1512, 0.9996, 0.1512, 0.6674, 0.2488, 0.6674, 0.2739, 0.2767, 0.2739, 0.05068, 0.5, 0.05068, 0.5, 0.2767, 0.5, 0.5, 0.5, 0.7261, 0.2739, 0.7261, 0.2739, 0.5, 0.2739, 0.9521, 0.2739, 0.7261, 0.5, 0.7261, 0.5, 0.9521, 0.6507, 0.9996, 0.5502, 0.9996, 0.5502, 0.6674, 0.6507, 0.6674, 0.2739, 0.7261, 0.2739, 0.9521, 0.05068, 0.9521, 0.05068, 0.7261, 0.05068, 0.000447, 0.1512, 0.000447, 0.1512, 0.3326, 0.05068, 0.3326, 0.6507, 0.9996, 0.5502, 0.9996, 0.5502, 0.6674, 0.6507, 0.6674, 0.8489, 0.9996, 0.7512, 0.9996, 0.7512, 0.6674, 0.8489, 0.6674, 0.7261, 0.7261, 0.7261, 0.9521, 0.5, 0.9521, 0.5, 0.7261, 0.7261, 0.9521, 0.7261, 0.7261, 0.9493, 0.7261, 0.9493, 0.9521, 0.5, 0.5, 0.5, 0.2767, 0.7261, 0.2767, 0.7261, 0.5, 0.7261, 0.9521, 0.7261, 0.9521, 0.5, 0.9521, 0.5, 0.9521, 0.05068, 0.5, 0.05068, 0.2767, 0.05068, 0.2767, 0.05068, 0.5, 0.9633, 0.3019, 0.9633, 0.3019, 0.9298, 0.3074, 0.9298, 0.3074, 0.7651, 1.005, 0.6507, 0.7149, 0.000447, -0.5689, 0.7651, 1.005, 0.000447, -0.5689, 0.6507, 0.7149, 0.05068, 0.9521, 0.05068, 0.9521, 0.05068, 0.7261, 0.7651, 1.005, 0.000447, 0.8907, 0.000447, -0.5689, 0.7651, 1.005, 0.000447, -0.5689, 0.000447, 0.8907, 0.8544, 0.9689, 0.8544, 0.9689, 0.8795, 0.8433, 0.8795, 0.8433, 0.6479, 0.7037, 0.7568, 0.3353, 0.000447, -0.5689, 0.000447, -0.5689, 0.7568, 0.3353, 0.6479, 0.7037, 0.5502, 0.6674, 0.4498, 0.6674, 0.4498, 0.3326, 0.5502, 0.3326, 0.8544, 0.9689, 0.8795, 0.8433, 0.8795, 0.8433, 0.8544, 0.9689, 0.05068, 0.9521, 0.05068, 0.9521, 0.2767, 0.9521, 0.2767, 0.9521, 0.9577, -0.002344, 0.9521, -0.5689, 0.000447, -0.5689, 0.000447, -0.5689, 0.9521, -0.5689, 0.9577, -0.002344, 0.7568, 0.3353, 0.9577, -0.002344, 0.000447, -0.5689, 0.000447, -0.5689, 0.9577, -0.002344, 0.7568, 0.3353, 0.7651, 1.005, 0.8795, 0.8433, 0.8433, 0.9884, 0.7651, 1.005, 0.8433, 0.9884, 0.8795, 0.8433, 0.000447, 0.000447, 0.9996, 0.000447, 0.9996, 0.9996, 0.000447, 0.9996, 0.9996, 5.909, 0.000447, 5.909, 0.000447, 6.051, 0.9996, 6.051, 0.8014, 0.673, 0.7121, 0.6535, 0.7791, 0.4107, 0.8656, 0.4386, -0.04979, 0.6674, 0.05068, 0.6674, 0.05068, 0.9996, -0.04979, 0.9996, 0.9493, 0.05068, 0.9493, 0.05068, 0.9493, 0.2767, 0.9493, 0.9521, 0.9493, 0.9521, 0.7261, 0.9521, 0.7261, 0.9521, 0.5, 0.9521, 0.5, 0.9521, 0.7261, 0.9521, 0.7261, 0.9521, 0.5, 0.9521, 0.2767, 0.9521, 0.2767, 0.9521, 0.5, 0.9521, 0.9493, 0.2767, 0.9493, 0.2767, 0.9493, 0.5, 0.9493, 0.5, 0.7651, 1.005, 0.8795, 0.8433, 0.6507, 0.7149, 0.7651, 1.005, 0.6507, 0.7149, 0.8795, 0.8433, 0.05068, 0.2767, 0.05068, 0.2767, 0.05068, 0.05068, 0.9577, -0.002344, 0.9968, 0.2712, 0.7707, 0.327, 0.7707, 0.327, 0.9968, 0.2712, 0.9577, -0.002344, 0.8768, 0.8014, 0.8823, 0.8182, 0.8823, 0.8182, 0.8768, 0.8014, 0.05068, 0.5, 0.05068, 0.5, 0.05068, 0.7261, 0.05068, 0.7261, 0.9493, 0.05068, 0.9493, 0.2767, 0.7261, 0.2767, 0.7261, 0.05068, 0.9493, 0.5, 0.9493, 0.7261, 0.9493, 0.7261, 0.9493, 0.5, 0.2488, 0.6674, 0.3493, 0.6674, 0.3493, 0.9996, 0.2488, 0.9996, 0.2739, 0.05068, 0.2739, 0.2767, 0.05068, 0.2767, 0.05068, 0.05068, 0.7651, 1.005, 0.0144, 0.9047, 0.000447, 0.8907, 0.7651, 1.005, 0.000447, 0.8907, 0.0144, 0.9047, 0.9493, 0.7261, 0.9493, 0.7261, 0.9493, 0.9521, 0.000447, 0.000447, 0.9996, 0.000447, 0.9996, 0.9996, 0.000447, 0.9996, 0.2767, 0.9521, 0.05068, 0.9521, 0.05068, 0.9521, 0.2767, 0.9521, 0.9996, 0.9465, 0.000447, 0.9465, 0.000447, -5.051, 0.9996, -5.051, 0.000447, 0.000447, 0.9996, 0.000447, 0.9996, 0.9996, 0.000447, 0.9996, 0.05068, 0.9996, -0.04979, 0.9996, -0.04979, 0.6674, 0.05068, 0.6674, 0.8823, 0.8182, 0.8823, 0.8182, 0.8768, 0.8014, 0.8768, 0.8014, 0.05068, 0.9996, -0.04979, 0.9996, -0.04979, 0.6674, 0.05068, 0.6674, 0.000447, 0.000447, 0.9996, 0.000447, 0.9996, 0.9996, 0.000447, 0.9996, 0.9968, 0.2712, 0.9828, 0.008819, 0.9577, -0.002344, 0.9577, -0.002344, 0.9828, 0.008819, 0.9968, 0.2712, 0.000447, 6.051, 0.9996, 6.051, 0.9996, 6.051, 0.000447, 6.051, 0.8656, 0.7902, 0.8656, 0.7902, 0.8768, 0.8014, 0.8768, 0.8014, 0.7261, 0.05068, 0.9493, 0.05068, 0.9493, 0.05068, 0.7261, 0.05068, 0.9996, 0.08417, 0.9996, 0.4916, 0.000447, 0.4916, 0.000447, 0.08417, 0.05068, 0.2767, 0.05068, 0.2767, 0.05068, 0.5, 0.05068, 0.5, 0.7707, 0.327, 0.9633, 0.3019, 0.9968, 0.2712, 0.9968, 0.2712, 0.9633, 0.3019, 0.7707, 0.327, 0.2488, 0.000447, 0.3493, 0.000447, 0.3493, 0.3326, 0.2488, 0.3326, 0.4498, 0.000447, 0.5502, 0.000447, 0.5502, 0.3326, 0.4498, 0.3326, 0.6507, 0.6674, 0.5502, 0.6674, 0.5502, 0.3326, 0.6507, 0.3326, 0.1512, 0.3326, 0.2488, 0.3326, 0.2488, 0.6674, 0.1512, 0.6674, 0.7651, 1.005, 0.8433, 0.9884, 0.8182, 1.002, 0.7651, 1.005, 0.8182, 1.002, 0.8433, 0.9884, 0.7707, 0.327, 0.7707, 0.327, 0.9298, 0.3074, 0.9298, 0.3074, 0.6507, 0.7149, 0.8768, 0.8014, 0.8795, 0.8433, 0.8795, 0.8433, 0.8768, 0.8014, 0.6507, 0.7149, 0.000447, -0.5689, 0.000447, -0.5689, 0.9521, -0.5689, 0.9521, -0.5689, 0.9996, 0.8014, 0.000447, 0.8014, 0.000447, 0.7177, 0.9996, 0.7177, 0.000447, 0.8907, 0.0144, 0.9047, 0.0144, 0.9047, 0.000447, 0.8907, 0.05068, 0.05068, 0.05068, 0.05068, 0.2767, 0.05068, 0.2767, 0.05068, 0.05068, 0.7261, 0.05068, 0.7261, 0.05068, 0.5, 0.05068, 0.5, 0.05068, 0.7261, 0.05068, 0.5, 0.2739, 0.5, 0.2739, 0.7261, 0.05068, 0.6674, 0.1512, 0.6674, 0.1512, 0.9996, 0.05068, 0.9996, 0.9828, 0.008819, 0.9996, 0.02556, 0.9968, 0.2712, 0.9968, 0.2712, 0.9996, 0.02556, 0.9828, 0.008819, 0.9968, 0.2712, 0.9856, 0.2879, 0.9633, 0.3019, 0.9633, 0.3019, 0.9856, 0.2879, 0.9968, 0.2712, 0.2488, 0.6674, 0.1512, 0.6674, 0.1512, 0.3326, 0.2488, 0.3326, 0.8433, 0.9884, 0.8544, 0.9689, 0.8795, 0.8433, 0.8795, 0.8433, 0.8544, 0.9689, 0.8433, 0.9884, 0.6507, 0.7149, 0.8656, 0.7902, 0.8768, 0.8014, 0.8768, 0.8014, 0.8656, 0.7902, 0.6507, 0.7149, 0.05068, 0.7261, 0.05068, 0.7261, 0.05068, 0.9521, 0.000447, -0.5689, 0.6479, 0.7037, 0.6507, 0.7149, 0.6507, 0.7149, 0.6479, 0.7037, 0.000447, -0.5689, 0.9493, 0.5, 0.9493, 0.5, 0.9493, 0.2767, 0.9493, 0.2767, 0.05068, 0.05068, 0.05068, 0.05068, 0.05068, 0.2767, 0.7568, 0.3353, 0.7707, 0.327, 0.9577, -0.002344, 0.9577, -0.002344, 0.7707, 0.327, 0.7568, 0.3353, 0.9493, 0.9521, 0.9493, 0.9521, 0.9493, 0.7261, 0.9493, 0.2767, 0.9493, 0.2767, 0.9493, 0.05068, 0.9493, 0.9996, 0.8489, 0.9996, 0.8489, 0.6674, 0.9493, 0.6674, 0.7261, 0.05068, 0.7261, 0.05068, 0.5, 0.05068, 0.5, 0.05068, 0.9633, 0.3019, 0.9298, 0.3074, 0.7707, 0.327, 0.7707, 0.327, 0.9298, 0.3074, 0.9633, 0.3019, 0.9996, 0.9996, 0.000447, 0.9996, 0.000447, 0.000447, 0.9996, 0.000447, 0.8768, 0.8014, 0.8823, 0.8182, 0.8795, 0.8433, 0.8795, 0.8433, 0.8823, 0.8182, 0.8768, 0.8014, 0.000447, 0.8907, 0.6479, 0.7037, 0.7568, 0.3353, 0.7568, 0.3353, 0.6479, 0.7037, 0.000447, 0.8907, 0.7651, 1.005, 0.0144, 0.9047, 0.000447, 0.8907, 0.000447, 0.8907, 0.0144, 0.9047, 0.7651, 1.005, 0.9577, -0.002344, 0.000447, 0.8907, 0.000447, -0.002344, 0.9577, -0.002344, 0.000447, -0.002344, 0.000447, 0.8907, 0.9996, -5.051, 0.000447, -5.051, 0.000447, -4.465, 0.9996, -4.465, 0.9577, -0.002344, 0.000447, -0.002344, 0.000447, -0.005134, 0.9521, -0.005134, 0.9577, -0.002344, 0.7568, 0.3353, 0.000447, 0.8907, 0.9577, -0.002344, 0.000447, 0.8907, 0.7568, 0.3353, 0.000447, 0.8907, 0.7651, 1.005, 0.6507, 0.7149, 0.6507, 0.7149, 0.7651, 1.005, 0.000447, 0.8907, 0.6507, 0.7149, 0.8795, 0.8433, 0.7651, 1.005, 0.7651, 1.005, 0.8795, 0.8433, 0.6507, 0.7149, 0.9577, -0.002344, 0.7707, 0.327, 0.9856, 0.2879, 0.9577, -0.002344, 0.9856, 0.2879, 0.7707, 0.327, 0.8656, 0.4386, 0.913, 0.4442, 0.8489, 0.6786, 0.8014, 0.673, 0.8014, 0.673, 0.8489, 0.6786, 0.8349, 0.7372, 0.7902, 0.7261, 0.8349, 0.7372, 0.8489, 0.6786, 0.9326, 0.6926, 0.994, 0.4526, 0.913, 0.4442, 0.9326, 0.3772, 0.8795, 0.8433, 0.8433, 0.9884, 0.7651, 1.005, 0.7651, 1.005, 0.8433, 0.9884, 0.8795, 0.8433, 0.7707, 0.327, 0.9298, 0.3074, 0.9856, 0.2879, 0.9856, 0.2879, 0.9298, 0.3074, 0.7707, 0.327, 0.9577, -0.002344, 0.9856, 0.2879, 0.9996, 0.02556, 0.9577, -0.002344, 0.9996, 0.02556, 0.9856, 0.2879, 0.6507, 0.7149, 0.8768, 0.8014, 0.8795, 0.8433, 0.8795, 0.8433, 0.8768, 0.8014, 0.6507, 0.7149, 0.913, 0.4442, 0.8656, 0.4386, 0.8879, 0.366, 0.9326, 0.3772, 0.5, 0.7261, 0.5, 0.5, 0.7261, 0.5, 0.7261, 0.7261, 0.8433, 0.9884, 0.8544, 0.9689, 0.8795, 0.8433, 0.8795, 0.8433, 0.8544, 0.9689, 0.8433, 0.9884, 0.8433, 0.9884, 0.8182, 1.002, 0.7651, 1.005, 0.7651, 1.005, 0.8182, 1.002, 0.8433, 0.9884, 0.000447, 0.8907, 0.6507, 0.7149, 0.6479, 0.7037, 0.6479, 0.7037, 0.6507, 0.7149, 0.000447, 0.8907, 0.9996, 0.02556, 0.9968, 0.2712, 0.9856, 0.2879, 0.9856, 0.2879, 0.9968, 0.2712, 0.9996, 0.02556, 0.9577, -0.002344, 0.9996, 0.02556, 0.9828, 0.00882, 0.9577, -0.002344, 0.9828, 0.00882, 0.9996, 0.02556, 0.9577, -0.002344, 0.7568, 0.3353, 0.7707, 0.327, 0.9577, -0.002344, 0.7707, 0.327, 0.7568, 0.3353, 0.6507, 0.7149, 0.8656, 0.7902, 0.8768, 0.8014, 0.8768, 0.8014, 0.8656, 0.7902, 0.6507, 0.7149, 0.9856, 0.2879, 0.9633, 0.3019, 0.9298, 0.3074, 0.9298, 0.3074, 0.9633, 0.3019, 0.9856, 0.2879, 0.8768, 0.8014, 0.8823, 0.8182, 0.8795, 0.8433, 0.8795, 0.8433, 0.8823, 0.8182, 0.8768, 0.8014, 0.8879, 0.366, 0.8656, 0.4386, 0.7791, 0.4107, 0.9326, 0.6926, 0.8489, 0.6786, 0.913, 0.4442, 0.994, 0.4526, 0.7121, 0.6535, 0.8014, 0.673, 0.7902, 0.7261, 0.000447, -0.005134, 0.000447, -0.002344, 0.9577, -0.002344, 0.9521, -0.005134, 0.000447, 5.945, 0.9996, 5.945, 0.9996, 6.051, 0.000447, 6.051, 0.9996, 0.9996, 0.000447, 0.9996, 0.000447, 0.000447, 0.9996, 0.000447, 0.000447, -0.5689, 0.000447, 0.8907, 0.000447, 0.8907, 0.000447, 0.8907, 0.000447, 0.8907, 0.000447, -0.5689, 0.6479, 0.7037, 0.7568, 0.3353, 0.7568, 0.3353, 0.6479, 0.7037, 0.000447, 0.000447, 0.9996, 0.000447, 0.9996, 0.9996, 0.000447, 0.9996, 0.9577, -0.002344, 0.9577, -0.002344, 0.9828, 0.00882, 0.9828, 0.00882, 0.9968, 0.2712, 0.9968, 0.2712, 0.9996, 0.02556, 0.9996, 0.02556, 0.9521, -0.5689, 0.9521, -0.5689, 0.9577, -0.002344, 0.9577, -0.002344, 0.8656, 0.7902, 0.6507, 0.7149, 0.6507, 0.7149, 0.8656, 0.7902, 0.8433, 0.9884, 0.8433, 0.9884, 0.8544, 0.9689, 0.8544, 0.9689, 0.5502, 0.9996, 0.4498, 0.9996, 0.4498, 0.6674, 0.5502, 0.6674, 0.9633, 0.3019, 0.9633, 0.3019, 0.9856, 0.2879, 0.9856, 0.2879, 0.8823, 0.8182, 0.8823, 0.8182, 0.8795, 0.8433, 0.8795, 0.8433, 0.9996, 0.02556, 0.9996, 0.02556, 0.9828, 0.00882, 0.9828, 0.00882, 0.7707, 0.327, 0.7568, 0.3353, 0.7568, 0.3353, 0.7707, 0.327, 0.9996, 0.9968, 0.000447, 0.9968, 0.000447, 1.206, 0.9996, 1.206, 0.4498, 0.6674, 0.5502, 0.6674, 0.5502, 0.9996, 0.4498, 0.9996, 0.7568, 0.3353, 0.7568, 0.3353, 0.6479, 0.7037, 0.6479, 0.7037, 0.5502, 0.9996, 0.4498, 0.9996, 0.4498, 0.6674, 0.5502, 0.6674, 0.9828, 0.00882, 0.9577, -0.002344, 0.9577, -0.002344, 0.9828, 0.00882, 0.000447, -0.002344, 0.000447, 0.8907, 0.000447, -0.5689, 0.9298, 0.3074, 0.7707, 0.327, 0.7707, 0.327, 0.9298, 0.3074, 0.000447, -0.5689, 0.000447, 0.8907, 0.000447, -0.002344, 0.000447, 0.7121, 0.000447, 0.000447, 0.9996, 0.000447, 0.9996, 0.7121, 0.6507, 0.7149, 0.6507, 0.7149, 0.8656, 0.7902, 0.8656, 0.7902, 0.000447, 0.7177, 0.9996, 0.7177, 0.9996, 0.8042, 0.000447, 0.8042, 0.9968, 0.2712, 0.9856, 0.2879, 0.9856, 0.2879, 0.9968, 0.2712, 0.9828, 0.00882, 0.9996, 0.02556, 0.9996, 0.02556, 0.9828, 0.00882, 0.6479, 0.7037, 0.6507, 0.7149, 0.6507, 0.7149, 0.6479, 0.7037, 0.000447, -0.5689, 0.9521, -0.5689, 0.9521, -0.5689, 0.000447, -0.5689, 0.000447, 0.7205, 0.9996, 0.7205, 0.9996, 0.7233, 0.000447, 0.7233, 0.8182, 1.002, 0.7651, 1.005, 0.7651, 1.005, 0.8182, 1.002, 0.9996, 0.7233, 0.9996, 0.7205, 0.000447, 0.7205, 0.000447, 0.7233, 0.000447, 1.206, 0.000447, 1.368, 0.9996, 1.368, 0.9996, 1.206, 0.7707, 0.327, 0.7707, 0.327, 0.7568, 0.3353, 0.7568, 0.3353, 0.4498, 0.6674, 0.5502, 0.6674, 0.5502, 0.9996, 0.4498, 0.9996, 0.9577, -0.002344, 0.9521, -0.5689, 0.9521, -0.5689, 0.9577, -0.002344, 0.9996, 0.02556, 0.9968, 0.2712, 0.9968, 0.2712, 0.9996, 0.02556, 0.9996, 0.000447, 0.9996, 0.4916, 0.000447, 0.4916, 0.000447, 0.000447, 0.8433, 0.9884, 0.8182, 1.002, 0.8182, 1.002, 0.8433, 0.9884, 0.8182, 1.002, 0.8182, 1.002, 0.8433, 0.9884, 0.8433, 0.9884, 0.9298, 0.3074, 0.9633, 0.3019, 0.9633, 0.3019, 0.9298, 0.3074, 0.9996, 5.945, 0.000447, 5.945, 0.000447, 5.945, 0.9996, 5.945, 0.9996, 0.000447, 0.9996, 0.9996, 0.000447, 0.9996, 0.000447, 0.000447, 0.8823, 0.8182, 0.8795, 0.8433, 0.8795, 0.8433, 0.8823, 0.8182, 0.9856, 0.2879, 0.9633, 0.3019, 0.9633, 0.3019, 0.9856, 0.2879, 0.0144, 0.9047, 0.0144, 0.9047, 0.000447, 0.8907, 0.000447, 0.8907, 0.000447, -0.5689, 0.000447, -0.5689, 0.000447, -0.002344, 0.000447, -0.5689, 0.000447, -0.002344, 0.000447, -0.5689, 0.09533, 0.9996, 0.09533, 0.9996, 0.6814, 0.9996, 0.2349, 0.9996, 0.09533, 0.9996, 0.6814, 0.9996, 0.09533, 0.9996, 0.09533, 0.9996, 0.6814, 0.9996, 0.09533, 0.9996, 0.09533, 0.9996, 0.6814, 0.9996, 0.2349, 0.9996, 0.09533, 0.9996, 0.6814, 0.9996, 0.09533, 0.9996, 0.09533, 0.9996, 0.6814, 0.9996, 0.4665, 0.9996, 0.2349, 0.9996, 0.6814, 0.9996, 0.7261, 0.9521, 0.7261, 0.9521, 0.9493, 0.9521, 0.9493, 0.9521, 0.4665, 0.9996, 0.2349, 0.9996, 0.6814, 0.9996, 0.4665, 0.9996, 0.2349, 0.9996, 0.6814, 0.9996, 0.6814, 0.9996, 0.6507, 0.9996, 0.7512, 0.9996, 0.09533, 0.9996, 0.6507, 0.9996, 0.6814, 0.9996, 0.09533, 0.9996, 0.6507, 0.9996, 0.6814, 0.9996, 0.4665, 0.9996, 0.2349, 0.9996, 0.6814, 0.9996, 0.2488, 0.3326, 0.1512, 0.3326, 0.1512, 0.000447, 0.2488, 0.000447, -0.04979, 0.000447, 0.05068, 0.000447, 0.05068, 0.3326, -0.04979, 0.3326, 0.6814, 0.9996, 0.7512, 0.9996, 0.8489, 0.9996, 0.2767, 0.05068, 0.2767, 0.05068, 0.5, 0.05068, 0.5, 0.05068, 0.2767, 0.05068, 0.2767, 0.05068, 0.5, 0.05068, 0.5, 0.05068, 0.5, 0.9521, 0.5, 0.9521, 0.2767, 0.9521, 0.2767, 0.9521, 0.6507, 0.000447, 0.7512, 0.000447, 0.7512, 0.3326, 0.6507, 0.3326, 0.5502, 0.3326, 0.4498, 0.3326, 0.4498, 0.000447, 0.5502, 0.000447, 0.7512, 0.000447, 0.8489, 0.000447, 0.8489, 0.3326, 0.7512, 0.3326, 0.8489, 0.3326, 0.7512, 0.3326, 0.7512, 0.000447, 0.8489, 0.000447, 0.6507, 0.7149, 0.6507, 0.7149, 0.6479, 0.7037, 0.6479, 0.7037, 0.2488, 0.3326, 0.1512, 0.3326, 0.1512, 0.000447, 0.2488, 0.000447, 0.5502, 0.000447, 0.6507, 0.000447, 0.6507, 0.3326, 0.5502, 0.3326, 0.6507, 0.3326, 0.5502, 0.3326, 0.5502, 0.000447, 0.6507, 0.000447, 0.2488, 0.3326, 0.1512, 0.3326, 0.1512, 0.000447, 0.2488, 0.000447, 0.05068, 0.3326, -0.04979, 0.3326, -0.04979, 0.000447, 0.05068, 0.000447, 0.6814, 0.9996, 0.6507, 0.9996, 0.7512, 0.9996, 0.4498, 0.000447, 0.5502, 0.000447, 0.5502, 0.3326, 0.4498, 0.3326, 0.5502, 0.000447, 0.6507, 0.000447, 0.6507, 0.3326, 0.5502, 0.3326, -0.04979, 0.3326, 0.05068, 0.3326, 0.05068, 0.6674, -0.04979, 0.6674, 0.8489, 0.000447, 0.9493, 0.000447, 0.9493, 0.3326, 0.8489, 0.3326, 0.05068, 0.000447, 0.1512, 0.000447, 0.1512, 0.3326, 0.05068, 0.3326, 0.1512, 0.9996, 0.05068, 0.9996, 0.05068, 0.6674, 0.1512, 0.6674, 0.8489, 0.000447, 0.9493, 0.000447, 0.9493, 0.3326, 0.8489, 0.3326, 0.7512, 0.3326, 0.6507, 0.3326, 0.6507, 0.000447, 0.7512, 0.000447, 0.5502, 0.3326, 0.4498, 0.3326, 0.4498, 0.000447, 0.5502, 0.000447, 0.8489, 0.000447, 0.9493, 0.000447, 0.9493, 0.3326, 0.8489, 0.3326, 0.2488, 0.000447, 0.3493, 0.000447, 0.3493, 0.3326, 0.2488, 0.3326, 0.4498, 0.3326, 0.3493, 0.3326, 0.3493, 0.000447, 0.4498, 0.000447, 0.6507, 0.000447, 0.7512, 0.000447, 0.7512, 0.3326, 0.6507, 0.3326, 0.7512, 0.000447, 0.8489, 0.000447, 0.8489, 0.3326, 0.7512, 0.3326, 0.5502, 0.000447, 0.6507, 0.000447, 0.6507, 0.3326, 0.5502, 0.3326, 0.2488, 0.000447, 0.3493, 0.000447, 0.3493, 0.3326, 0.2488, 0.3326, 0.9493, 0.3326, 0.8489, 0.3326, 0.8489, 0.000447, 0.9493, 0.000447, 0.7512, 0.6674, 0.6507, 0.6674, 0.6507, 0.3326, 0.7512, 0.3326, 0.1512, 0.000447, 0.2488, 0.000447, 0.2488, 0.3326, 0.1512, 0.3326, 0.4498, 0.3326, 0.3493, 0.3326, 0.3493, 0.000447, 0.4498, 0.000447, 0.4498, 0.000447, 0.5502, 0.000447, 0.5502, 0.3326, 0.4498, 0.3326, 0.8489, 0.3326, 0.7512, 0.3326, 0.7512, 0.000447, 0.8489, 0.000447, 0.6507, 0.000447, 0.7512, 0.000447, 0.7512, 0.3326, 0.6507, 0.3326, 0.6507, 0.000447, 0.7512, 0.000447, 0.7512, 0.3326, 0.6507, 0.3326, 0.8489, 0.000447, 0.9493, 0.000447, 0.9493, 0.3326, 0.8489, 0.3326, 0.9493, 0.05068, 0.9493, 0.05068, 0.7261, 0.05068, 0.7261, 0.05068, 0.3493, 0.000447, 0.4498, 0.000447, 0.4498, 0.3326, 0.3493, 0.3326, 0.4498, 0.3326, 0.3493, 0.3326, 0.3493, 0.000447, 0.4498, 0.000447, 0.05068, 0.000447, 0.1512, 0.000447, 0.1512, 0.3326, 0.05068, 0.3326, 0.8489, 0.3326, 0.7512, 0.3326, 0.7512, 0.000447, 0.8489, 0.000447, 0.6507, 0.9996, 0.5502, 0.9996, 0.5502, 0.6674, 0.6507, 0.6674, 0.05068, 0.6674, 0.1512, 0.6674, 0.1512, 0.9996, 0.05068, 0.9996, 0.8963, 0.9996, 0.7149, 0.9996, 0.6814, 0.9996, 0.4498, 0.3326, 0.3493, 0.3326, 0.3493, 0.000447, 0.4498, 0.000447, 0.8963, 0.9996, 0.7149, 0.9996, 0.6814, 0.9996, 0.9493, 0.3326, 0.8489, 0.3326, 0.8489, 0.000447, 0.9493, 0.000447, 0.8963, 0.9996, 0.7149, 0.9996, 0.6814, 0.9996, 0.6507, 0.9996, 0.5502, 0.9996, 0.5502, 0.6674, 0.6507, 0.6674, 0.7512, 0.6674, 0.8489, 0.6674, 0.8489, 0.9996, 0.7512, 0.9996, 0.05068, 0.5, 0.05068, 0.2767, 0.2739, 0.2767, 0.2739, 0.5, 0.5, 0.2767, 0.5, 0.5, 0.2739, 0.5, 0.2739, 0.2767, 0.7512, 0.9996, 0.6507, 0.9996, 0.6507, 0.6674, 0.7512, 0.6674, 0.8489, 0.6674, 0.9493, 0.6674, 0.9493, 0.9996, 0.8489, 0.9996, 0.3493, 0.9996, 0.2488, 0.9996, 0.2488, 0.6674, 0.3493, 0.6674, 0.7902, 0.9577, 0.05905, 0.8572, 0.0758, 0.7261, 0.8182, 0.8209, -0.04979, 0.000447, 0.05068, 0.000447, 0.05068, 0.3326, -0.04979, 0.3326, 0.3493, 0.9996, 0.2488, 0.9996, 0.2488, 0.6674, 0.3493, 0.6674, 0.3493, 0.9996, 0.2488, 0.9996, 0.2488, 0.6674, 0.3493, 0.6674, 0.7512, 0.6674, 0.8489, 0.6674, 0.8489, 0.9996, 0.7512, 0.9996, 0.4498, 0.9996, 0.3493, 0.9996, 0.3493, 0.6674, 0.4498, 0.6674, 0.5502, 0.9996, 0.4498, 0.9996, 0.4498, 0.6674, 0.5502, 0.6674, 0.7512, 0.9996, 0.6507, 0.9996, 0.6507, 0.6674, 0.7512, 0.6674, 0.6507, 0.6674, 0.7512, 0.6674, 0.7512, 0.9996, 0.6507, 0.9996, 0.8768, 0.8014, 0.8656, 0.7902, 0.8656, 0.7902, 0.8768, 0.8014, 0.7512, 0.9996, 0.6507, 0.9996, 0.6507, 0.6674, 0.7512, 0.6674, 0.8489, 0.9996, 0.7512, 0.9996, 0.7512, 0.6674, 0.8489, 0.6674, 0.7512, 0.9996, 0.6507, 0.9996, 0.6507, 0.6674, 0.7512, 0.6674, 0.05068, 0.6674, 0.1512, 0.6674, 0.1512, 0.9996, 0.05068, 0.9996, 0.8963, 0.9996, 0.7149, 0.9996, 0.6814, 0.9996, 0.6814, 0.9996, 0.8489, 0.9996, 0.9493, 0.9996, 0.8963, 0.9996, 0.7149, 0.9996, 0.6814, 0.9996, 0.6814, 0.9996, 0.8489, 0.9996, 0.9493, 0.9996, 0.8963, 0.9996, 0.7149, 0.9996, 0.6814, 0.9996, 0.6814, 0.9996, 0.8489, 0.9996, 0.9493, 0.9996, 0.5502, 0.000447, 0.6507, 0.000447, 0.6507, 0.3326, 0.5502, 0.3326, 0.05068, 0.6674, 0.1512, 0.6674, 0.1512, 0.9996, 0.05068, 0.9996, 0.2488, 0.9996, 0.1512, 0.9996, 0.1512, 0.6674, 0.2488, 0.6674, 0.4498, 0.9996, 0.3493, 0.9996, 0.3493, 0.6674, 0.4498, 0.6674, 0.6814, 0.9996, 0.7512, 0.9996, 0.8489, 0.9996, 0.6814, 0.9996, 0.8489, 0.9996, 0.9493, 0.9996, 0.6814, 0.9996, 0.7512, 0.9996, 0.8489, 0.9996, 0.6814, 0.9996, 0.8489, 0.9996, 0.9493, 0.9996, 0.6814, 0.9996, 0.7512, 0.9996, 0.8489, 0.9996, 0.6814, 0.9996, 0.8489, 0.9996, 0.9493, 0.9996, 0.4498, 0.000447, 0.5502, 0.000447, 0.5502, 0.3326, 0.4498, 0.3326, 0.2488, 0.3326, 0.1512, 0.3326, 0.1512, 0.000447, 0.2488, 0.000447, 0.2488, 0.9996, 0.1512, 0.9996, 0.1512, 0.6674, 0.2488, 0.6674, 0.2488, 0.3326, 0.1512, 0.3326, 0.1512, 0.000447, 0.2488, 0.000447, -0.04979, 0.000447, 0.05068, 0.000447, 0.05068, 0.3326, -0.04979, 0.3326, 0.2488, 0.9996, 0.1512, 0.9996, 0.1512, 0.6674, 0.2488, 0.6674, 0.1512, 0.3326, 0.05068, 0.3326, 0.05068, 0.000447, 0.1512, 0.000447, 0.3493, 0.6674, 0.4498, 0.6674, 0.4498, 0.9996, 0.3493, 0.9996, 0.4498, 0.9996, 0.3493, 0.9996, 0.3493, 0.6674, 0.4498, 0.6674, 0.7512, 0.000447, 0.8489, 0.000447, 0.8489, 0.3326, 0.7512, 0.3326, 0.7512, 0.6674, 0.8489, 0.6674, 0.8489, 0.9996, 0.7512, 0.9996, 0.6507, 0.000447, 0.7512, 0.000447, 0.7512, 0.3326, 0.6507, 0.3326, 0.9493, 0.7261, 0.9493, 0.7261, 0.9493, 0.5, 0.9493, 0.5, 0.2488, 0.000447, 0.3493, 0.000447, 0.3493, 0.3326, 0.2488, 0.3326, 0.2488, 0.6674, 0.3493, 0.6674, 0.3493, 0.9996, 0.2488, 0.9996, 0.05068, 0.000447, 0.1512, 0.000447, 0.1512, 0.3326, 0.05068, 0.3326, 0.2488, 0.000447, 0.3493, 0.000447, 0.3493, 0.3326, 0.2488, 0.3326, 0.5502, 0.6674, 0.6507, 0.6674, 0.6507, 0.9996, 0.5502, 0.9996, 0.3493, 0.9996, 0.2488, 0.9996, 0.2488, 0.6674, 0.3493, 0.6674, 0.7512, 0.6674, 0.8489, 0.6674, 0.8489, 0.9996, 0.7512, 0.9996, 0.2488, 0.000447, 0.3493, 0.000447, 0.3493, 0.3326, 0.2488, 0.3326, 0.6507, 0.6674, 0.7512, 0.6674, 0.7512, 0.9996, 0.6507, 0.9996, 0.4498, 0.9996, 0.3493, 0.9996, 0.3493, 0.6674, 0.4498, 0.6674, 0.6507, 0.3326, 0.5502, 0.3326, 0.5502, 0.000447, 0.6507, 0.000447, 0.3493, 0.6674, 0.4498, 0.6674, 0.4498, 0.9996, 0.3493, 0.9996, 0.2488, 0.9996, 0.1512, 0.9996, 0.1512, 0.6674, 0.2488, 0.6674, 0.9493, 0.9996, 0.8489, 0.9996, 0.8489, 0.6674, 0.9493, 0.6674, 0.4498, 0.3326, 0.5502, 0.3326, 0.5502, 0.6674, 0.4498, 0.6674, 0.5502, 0.9996, 0.4498, 0.9996, 0.4498, 0.6674, 0.5502, 0.6674, -0.04979, 0.000447, 0.05068, 0.000447, 0.05068, 0.3326, -0.04979, 0.3326, 0.9996, 0.000447, 0.9996, 0.000447, 0.000447, 0.000447, 0.000447, 0.000447, 0.3493, 0.000447, 0.4498, 0.000447, 0.4498, 0.3326, 0.3493, 0.3326, 0.6507, 0.9996, 0.5502, 0.9996, 0.5502, 0.6674, 0.6507, 0.6674, 0.2488, 0.9996, 0.1512, 0.9996, 0.1512, 0.6674, 0.2488, 0.6674, 0.5, 0.05068, 0.7261, 0.05068, 0.7261, 0.05068, 0.5, 0.05068, 0.1512, 0.9996, 0.05068, 0.9996, 0.05068, 0.6674, 0.1512, 0.6674, 0.9856, 0.2879, 0.9856, 0.2879, 0.9968, 0.2712, 0.9968, 0.2712, 0.8544, 0.9689, 0.8433, 0.9884, 0.8433, 0.9884, 0.8544, 0.9689, 0.8489, 0.6674, 0.9493, 0.6674, 0.9493, 0.9996, 0.8489, 0.9996, 0.7261, 0.5, 0.7261, 0.2767, 0.9493, 0.2767, 0.9493, 0.5, 0.9493, 0.9996, 0.8489, 0.9996, 0.8489, 0.6674, 0.9493, 0.6674, 0.05068, 0.9996, -0.04979, 0.9996, -0.04979, 0.6674, 0.05068, 0.6674, 0.9996, 0.9996, 0.9996, 0.08417, 0.000447, 0.08417, 0.000447, 0.9996, 0.9493, 0.9996, 0.8489, 0.9996, 0.8489, 0.6674, 0.9493, 0.6674, 0.7149, 0.9996, 0.4665, 0.9996, 0.6814, 0.9996, 0.7149, 0.9996, 0.4665, 0.9996, 0.6814, 0.9996, 0.09533, 0.9996, 0.6507, 0.9996, 0.6814, 0.9996, 0.09533, 0.9996, 0.6507, 0.9996, 0.6814, 0.9996, 0.6814, 0.9996, 0.7512, 0.9996, 0.8489, 0.9996, 0.09533, 0.9996, 0.09533, 0.9996, 0.6814, 0.9996, 0.7149, 0.9996, 0.4665, 0.9996, 0.6814, 0.9996, 0.09533, 0.9996, 0.6507, 0.9996, 0.6814, 0.9996, 0.7149, 0.9996, 0.4665, 0.9996, 0.6814, 0.9996, 0.4665, 0.9996, 0.2349, 0.9996, 0.6814, 0.9996, 0.2349, 0.9996, 0.09533, 0.9996, 0.6814, 0.9996, 0.7149, 0.9996, 0.4665, 0.9996, 0.6814, 0.9996, 0.2349, 0.9996, 0.09533, 0.9996, 0.6814, 0.9996, 0.4665, 0.9996, 0.2349, 0.9996, 0.6814, 0.9996, 0.2349, 0.9996, 0.09533, 0.9996, 0.6814, 0.9996, 0.09533, 0.9996, 0.09533, 0.9996, 0.6814, 0.9996, 0.7149, 0.9996, 0.4665, 0.9996, 0.6814, 0.9996, 0.2349, 0.9996, 0.09533, 0.9996, 0.6814, 0.9996, 0.6814, 0.9996, 0.7512, 0.9996, 0.8489, 0.9996, 0.09533, 0.9996, 0.6507, 0.9996, 0.6814, 0.9996, 0.6814, 0.9996, 0.6507, 0.9996, 0.7512, 0.9996, 0.6814, 0.9996, 0.6507, 0.9996, 0.7512, 0.9996, 0.6814, 0.9996, 0.6507, 0.9996, 0.7512, 0.9996, 0.6814, 0.9996, 0.6507, 0.9996, 0.7512, 0.9996, 0.6814, 0.9996, 0.9493, 0.9996, 0.8963, 0.9996, 0.6814, 0.9996, 0.9493, 0.9996, 0.8963, 0.9996, 0.6814, 0.9996, 0.9493, 0.9996, 0.8963, 0.9996, 0.6814, 0.9996, 0.9493, 0.9996, 0.8963, 0.9996, 0.6814, 0.9996, 0.9493, 0.9996, 0.8963, 0.9996, 0.6814, 0.9996, 0.9493, 0.9996, 0.8963, 0.9996, 0.05068, 0.9996, -0.04979, 0.9996, -0.04979, 0.6674, 0.05068, 0.6674, 0.5502, 0.6674, 0.4498, 0.6674, 0.4498, 0.3326, 0.5502, 0.3326, 0.2767, 0.05068, 0.2767, 0.05068, 0.05068, 0.05068, 0.05068, 0.05068, 0.05068, 0.6674, -0.04979, 0.6674, -0.04979, 0.3326, 0.05068, 0.3326, 0.5502, 0.3326, 0.6507, 0.3326, 0.6507, 0.6674, 0.5502, 0.6674, 0.7512, 0.6674, 0.6507, 0.6674, 0.6507, 0.3326, 0.7512, 0.3326, 0.3493, 0.3326, 0.4498, 0.3326, 0.4498, 0.6674, 0.3493, 0.6674, 0.7512, 0.6674, 0.6507, 0.6674, 0.6507, 0.3326, 0.7512, 0.3326, 0.8489, 0.3326, 0.9493, 0.3326, 0.9493, 0.6674, 0.8489, 0.6674, 0.05068, 0.2767, 0.05068, 0.05068, 0.05068, 0.05068, 0.05068, 0.2767, 0.1512, 0.3326, 0.2488, 0.3326, 0.2488, 0.6674, 0.1512, 0.6674, 0.6507, 0.6674, 0.5502, 0.6674, 0.5502, 0.3326, 0.6507, 0.3326, 0.5502, 0.6674, 0.4498, 0.6674, 0.4498, 0.3326, 0.5502, 0.3326, 0.05068, 0.3326, 0.1512, 0.3326, 0.1512, 0.6674, 0.05068, 0.6674, 0.9493, 0.7261, 0.9493, 0.9521, 0.9493, 0.9521, 0.9493, 0.7261, 0.05068, 0.000447, 0.1512, 0.000447, 0.1512, 0.3326, 0.05068, 0.3326, 0.1512, 0.6674, 0.05068, 0.6674, 0.05068, 0.3326, 0.1512, 0.3326, 0.05068, 0.6674, -0.04979, 0.6674, -0.04979, 0.3326, 0.05068, 0.3326, 0.1512, 0.6674, 0.05068, 0.6674, 0.05068, 0.3326, 0.1512, 0.3326, 0.7512, 0.6674, 0.6507, 0.6674, 0.6507, 0.3326, 0.7512, 0.3326, 0.7512, 0.3326, 0.8489, 0.3326, 0.8489, 0.6674, 0.7512, 0.6674, 0.3493, 0.3326, 0.4498, 0.3326, 0.4498, 0.6674, 0.3493, 0.6674, 0.05068, 0.6674, -0.04979, 0.6674, -0.04979, 0.3326, 0.05068, 0.3326, 0.8489, 0.3326, 0.9493, 0.3326, 0.9493, 0.6674, 0.8489, 0.6674, 0.7512, 0.3326, 0.8489, 0.3326, 0.8489, 0.6674, 0.7512, 0.6674, 0.2488, 0.6674, 0.1512, 0.6674, 0.1512, 0.3326, 0.2488, 0.3326, 0.8489, 0.3326, 0.9493, 0.3326, 0.9493, 0.6674, 0.8489, 0.6674, 0.5502, 0.3326, 0.6507, 0.3326, 0.6507, 0.6674, 0.5502, 0.6674, 0.3493, 0.3326, 0.4498, 0.3326, 0.4498, 0.6674, 0.3493, 0.6674, 0.1512, 0.6674, 0.05068, 0.6674, 0.05068, 0.3326, 0.1512, 0.3326, 0.3493, 0.6674, 0.2488, 0.6674, 0.2488, 0.3326, 0.3493, 0.3326, 0.2488, 0.6674, 0.1512, 0.6674, 0.1512, 0.3326, 0.2488, 0.3326, 0.7512, 0.6674, 0.6507, 0.6674, 0.6507, 0.3326, 0.7512, 0.3326, 0.3493, 0.6674, 0.2488, 0.6674, 0.2488, 0.3326, 0.3493, 0.3326, 0.1512, 0.6674, 0.05068, 0.6674, 0.05068, 0.3326, 0.1512, 0.3326, 0.3493, 0.6674, 0.2488, 0.6674, 0.2488, 0.3326, 0.3493, 0.3326, 0.05068, 0.9521, 0.05068, 0.9521, 0.05068, 0.7261, 0.05068, 0.7261, 0.5502, 0.6674, 0.4498, 0.6674, 0.4498, 0.3326, 0.5502, 0.3326, 0.8489, 0.6674, 0.7512, 0.6674, 0.7512, 0.3326, 0.8489, 0.3326, 0.9493, 0.6674, 0.8489, 0.6674, 0.8489, 0.3326, 0.9493, 0.3326, 0.2488, 0.6674, 0.1512, 0.6674, 0.1512, 0.3326, 0.2488, 0.3326, 0.2488, 0.3326, 0.3493, 0.3326, 0.3493, 0.6674, 0.2488, 0.6674, 0.9493, 0.05068, 0.9493, 0.05068, 0.9493, 0.2767, 0.9493, 0.2767, 0.05068, 0.3326, 0.1512, 0.3326, 0.1512, 0.6674, 0.05068, 0.6674, 0.4498, 0.6674, 0.3493, 0.6674, 0.3493, 0.3326, 0.4498, 0.3326, 0.9493, 0.6674, 0.8489, 0.6674, 0.8489, 0.3326, 0.9493, 0.3326, -0.04979, 0.3326, 0.05068, 0.3326, 0.05068, 0.6674, -0.04979, 0.6674, 0.4498, 0.6674, 0.3493, 0.6674, 0.3493, 0.3326, 0.4498, 0.3326, 0.4498, 0.3326, 0.5502, 0.3326, 0.5502, 0.6674, 0.4498, 0.6674, 0.3493, 0.6674, 0.2488, 0.6674, 0.2488, 0.3326, 0.3493, 0.3326, 0.9493, 0.6674, 0.8489, 0.6674, 0.8489, 0.3326, 0.9493, 0.3326, 0.5502, 0.3326, 0.6507, 0.3326, 0.6507, 0.6674, 0.5502, 0.6674, -0.04979, 0.3326, 0.05068, 0.3326, 0.05068, 0.6674, -0.04979, 0.6674, 0.5502, 0.3326, 0.6507, 0.3326, 0.6507, 0.6674, 0.5502, 0.6674, 0.3493, 0.6674, 0.2488, 0.6674, 0.2488, 0.3326, 0.3493, 0.3326, 0.7512, 0.3326, 0.8489, 0.3326, 0.8489, 0.6674, 0.7512, 0.6674, 0.05068, 0.3326, -0.04979, 0.3326, -0.04979, 0.000447, 0.05068, 0.000447, 0.4498, 0.6674, 0.3493, 0.6674, 0.3493, 0.3326, 0.4498, 0.3326, 0.8489, 0.6674, 0.7512, 0.6674, 0.7512, 0.3326, 0.8489, 0.3326, 0.7512, 0.6674, 0.6507, 0.6674, 0.6507, 0.3326, 0.7512, 0.3326, 0.7512, 0.3326, 0.8489, 0.3326, 0.8489, 0.6674, 0.7512, 0.6674, 0.9996, 0.4916, 0.9996, 0.000447, 0.000447, 0.000447, 0.000447, 0.4916, 0.9996, 0.7177, 0.9996, 0.7177, 0.000447, 0.7177, 0.000447, 0.7177, 0.8182, 1.002, 0.8182, 1.002, 0.7651, 1.005, 0.7651, 1.005, 0.9996, 0.8014, 0.000447, 0.8014, 0.000447, 0.7205, 0.9996, 0.7205, 0.05068, 0.9996, -0.04979, 0.9996, -0.04979, 0.6674, 0.05068, 0.6674, 0.7651, 1.005, 0.0144, 0.9047, 0.0144, 0.9047, 0.7651, 1.005, 0.000447, 0.000447, 0.9996, 0.000447, 0.9996, 0.9996, 0.000447, 0.9996, 0.9996, 0.9996, 0.000447, 0.9996, 0.000447, 0.793, 0.9996, 0.793, 0.0144, 0.9047, 0.0144, 0.9047, 0.7651, 1.005, 0.7651, 1.005])
me_wotw.materials.append(mat_01wotwmarquee)
me_wotw.materials.append(mat_02wotwscreen)
me_wotw.materials.append(mat_wotwbezel)
me_wotw.materials.append(mat_wotwblack)
me_wotw.materials.append(mat_wotwsideart)
me_wotw.materials.append(mat_wotwshinyblack)
me_wotw.materials.append(mat_wotwshinywhite)
me_wotw.materials.append(mat_wotwcpo)
me_wotw.use_remesh_fix_poles = True
me_wotw.use_remesh_preserve_attributes = False
me_wotw.update()

# ---- objects
ob_wotw = bpy.data.objects.new('wotw', me_wotw)

# ---- transforms, parenting, visibility, modifiers, constraints
ob_wotw.location = (-0.037, -0.1685, 1.048)
ob_wotw.rotation_euler = (1.571, 0.0, 0.0)
_m = ob_wotw.modifiers.new('Auto Smooth', 'NODES')
_m.node_group = ng_auto_smooth
_gi = [s.identifier for s in ng_auto_smooth.interface.items_tree if s.item_type == 'SOCKET' and s.in_out == 'INPUT']
_m[_gi[1]] = 1.047  # Angle
_m = ob_wotw.modifiers.new('WeightedNormal', 'WEIGHTED_NORMAL')
_m.keep_sharp = True

# ---- collection membership
scene.collection.objects.link(ob_wotw)

# ---- scene / render settings (as saved in the file)
scene.frame_start = 1; scene.frame_end = 250; scene.frame_set(1)
scene.render.engine = 'BLENDER_EEVEE_NEXT'
scene.cycles.use_denoising = False
scene.cycles.samples = 128
scene.cycles.sampling_pattern = 'TABULATED_SOBOL'
scene.cycles.use_adaptive_sampling = False
scene.cycles.use_light_tree = False
scene.view_settings.view_transform = 'Filmic'
bpy.context.view_layer.update()

# ---- added for rendering (the .blend has no active camera and no usable light): camera, sun
cam_auto = bpy.data.cameras.new('AutoCamera')
cam_auto.lens = 50.0
cam_auto.sensor_width = 36.0
cam_auto.clip_end = 1000.0
ob_auto_camera = bpy.data.objects.new('AutoCamera', cam_auto)
scene.collection.objects.link(ob_auto_camera)
ob_auto_camera.location = (1.87123, -2.22962, 2.37179)
ob_auto_camera.rotation_euler = (1.09748, -7.21219e-08, 0.694738)
scene.camera = ob_auto_camera
light_auto_sun = bpy.data.lights.new('AutoSun', 'SUN')
light_auto_sun.energy = 3.0
light_auto_sun.angle = 0.0523599
ob_auto_sun = bpy.data.objects.new('AutoSun', light_auto_sun)
scene.collection.objects.link(ob_auto_sun)
ob_auto_sun.rotation_euler = (0.872665, 0.174533, 0.523599)
bpy.context.view_layer.update()
